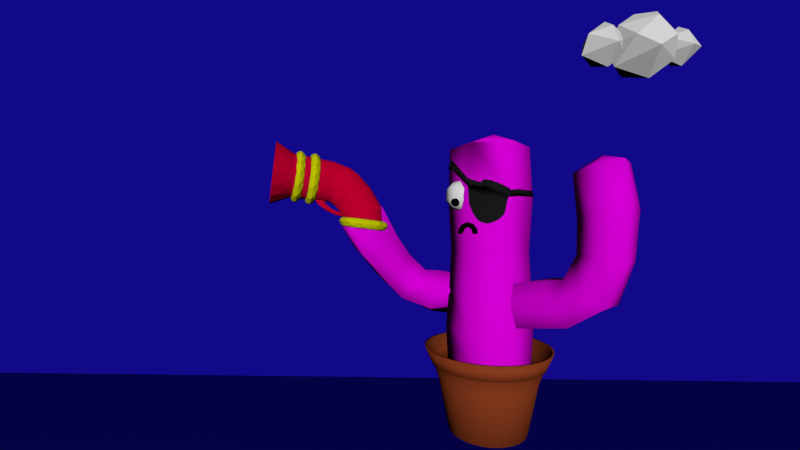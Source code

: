 # Source: scene2.blend  (saved by Blender 2.77.0; exported with 4.5.12 LTS)
import bpy
from mathutils import Matrix  # noqa: F401  (used for matrix-valued properties, if any)

bpy.ops.wm.read_factory_settings(use_empty=True)
scene = bpy.context.scene
scene.name = 'Scene'

# ---- collections
col_collection_1 = bpy.data.collections.new('Collection 1'); scene.collection.children.link(col_collection_1)

# ---- images (referenced by path relative to the original .blend; pixels are not part of the script)
import os
ASSET_DIR = os.environ.get("B2B_ASSET_DIR", "")  # directory of the original .blend (textures are referenced by path, not embedded)
HERE = os.path.dirname(os.path.abspath(__file__))  # packed textures are extracted next to this script under _unpacked/

def load_image(name, relpath, width, height, colorspace="sRGB"):
    """Load a texture the original file referenced (path relative to the .blend, or extracted next to this script)."""
    p = next((c for c in (os.path.join(HERE, relpath), os.path.join(ASSET_DIR, relpath)) if relpath and os.path.exists(c)), "")
    if p:
        img = bpy.data.images.load(p, check_existing=True)
        img.name = name
    else:  # same state as the original file: an image datablock whose file is absent (Cycles renders it pink)
        img = bpy.data.images.new(name, width, height)
        img.source = "FILE"
        img.filepath = "//" + (relpath or name)
    img.colorspace_settings.name = colorspace
    return img
img_cactus_texture_png_001 = load_image('cactus_texture.png.001', 'resources/cactus_texture.png', 1024, 1024, 'sRGB')

# ---- materials (node trees are filled in below, after node groups)
mat_cactus_texture_002 = bpy.data.materials.new('Cactus Texture.002')
mat_cactus_texture_002.alpha_threshold = 0.0
mat_cactus_texture_002.roughness = 0.5
mat_flower_pot_002 = bpy.data.materials.new('Flower Pot.002')
mat_flower_pot_002.alpha_threshold = 0.0
mat_flower_pot_002.diffuse_color = (0.3564, 0.0648, 0.01938, 1.0)
mat_flower_pot_002.specular_color = (0.8308, 0.2307, 0.1046)
mat_flower_pot_002.roughness = 0.5
mat_flower_pot_002.specular_intensity = 0.0
mat_eye_patch = bpy.data.materials.new('Eye Patch')
mat_eye_patch.alpha_threshold = 0.0
mat_eye_patch.diffuse_color = (0.01444, 0.01444, 0.01444, 1.0)
mat_eye_patch.roughness = 0.5
mat_eye_patch.specular_intensity = 0.0
mat_white_001 = bpy.data.materials.new('White.001')
mat_white_001.alpha_threshold = 0.0
mat_white_001.diffuse_color = (1.0, 1.0, 1.0, 1.0)
mat_white_001.roughness = 0.5
mat_white_001.specular_intensity = 0.0
mat_black_002 = bpy.data.materials.new('Black.002')
mat_black_002.alpha_threshold = 0.0
mat_black_002.diffuse_color = (0.0, 0.0, 0.0, 1.0)
mat_black_002.roughness = 0.5
mat_black_002.specular_intensity = 0.0
mat_cannon_red = bpy.data.materials.new('Cannon Red')
mat_cannon_red.alpha_threshold = 0.0
mat_cannon_red.diffuse_color = (0.8, 0.0, 0.04203, 1.0)
mat_cannon_red.roughness = 0.5
mat_cannon_red.specular_intensity = 0.0
mat_cannon_yellow = bpy.data.materials.new('Cannon Yellow')
mat_cannon_yellow.alpha_threshold = 0.0
mat_cannon_yellow.diffuse_color = (0.7587, 0.8, 0.0, 1.0)
mat_cannon_yellow.roughness = 0.5
mat_cannon_yellow.specular_intensity = 0.0
mat_clouds = bpy.data.materials.new('Clouds')
mat_clouds.alpha_threshold = 0.0
mat_clouds.roughness = 0.5
mat_chroma = bpy.data.materials.new('Chroma')
mat_chroma.alpha_threshold = 0.0
mat_chroma.diffuse_color = (0.009283, 0.004243, 0.3844, 1.0)
mat_chroma.roughness = 0.5

# ---- material node trees
mat_cactus_texture_002.use_nodes = True; mat_cactus_texture_002.node_tree.nodes.clear()
_N = mat_cactus_texture_002.node_tree.nodes; _L = mat_cactus_texture_002.node_tree.links
n0 = _N.new('ShaderNodeOutputMaterial'); n0.name = 'Material Output'; n0.location = (300, 300)
n1 = _N.new('ShaderNodeBsdfDiffuse'); n1.name = 'Diffuse BSDF'; n1.location = (103, 313)
n2 = _N.new('ShaderNodeTexImage'); n2.name = 'Image Texture'; n2.location = (-98, 251)
n2.width = 140
n2.image = img_cactus_texture_png_001
_L.new(n1.outputs[0], n0.inputs[0])
_L.new(n2.outputs[0], n1.inputs[0])
n0.is_active_output = True
mat_clouds.use_nodes = True; mat_clouds.node_tree.nodes.clear()
_N = mat_clouds.node_tree.nodes; _L = mat_clouds.node_tree.links
n0 = _N.new('ShaderNodeOutputMaterial'); n0.name = 'Material Output'; n0.location = (300, 300)
n1 = _N.new('ShaderNodeBsdfDiffuse'); n1.name = 'Diffuse BSDF'; n1.location = (10, 300)
n1.inputs[0].default_value = (1.0, 1.0, 1.0, 1.0)
_L.new(n1.outputs[0], n0.inputs[0])
n0.is_active_output = True

# ---- world
world_world = bpy.data.worlds.new('World'); scene.world = world_world
world_world.color = (0.05088, 0.05088, 0.05088)
world_world.use_sun_shadow = False
world_world.sun_shadow_jitter_overblur = 0.0
world_world.cycles.sampling_method = 'NONE'
world_world.cycles.sample_map_resolution = 256

# ---- cameras
cam_camera_001 = bpy.data.cameras.new('Camera.001')
cam_camera_001.clip_end = 100.0
cam_camera_001.lens = 31.92
cam_camera_001.sensor_width = 63.83
cam_camera_001.sensor_height = 18.0
cam_camera_001.display_size = 2.0
cam_camera_001.lens_unit = 'FOV'
cam_camera_001.dof.focus_distance = 0.0

# ---- lights
light_hemi = bpy.data.lights.new('Hemi', 'SUN')
light_hemi.transmission_factor = 0.0
light_hemi.use_shadow = False
light_hemi.angle = 0.1993
light_hemi.energy = 2.0
light_hemi.shadow_buffer_clip_start = 0.5
light_hemi.shadow_soft_size = 0.1
light_hemi.shadow_cascade_max_distance = 1000.0
light_hemi.cycles.use_multiple_importance_sampling = False

# ---- meshes
me_cylinder_008 = bpy.data.meshes.new('Cylinder.008')
me_cylinder_008.from_pydata([(3.101, 1.927, 0.674), (2.846, 0.9643, 2.469), (2.583, -0.8891, 2.023), (3.155, -1.09, 0.04358), (-1.738, 0.6503, -12.87), (3.573, -0.2829, -1.77), (3.446, 1.595, -1.391), (0.2996, 3.095, -11.41), (0.1216, 2.603, -0.4924), (-2.498, 2.806, -2.05), (-2.98, 3.198, -5.033), (-2.665, 3.855, -8.395), (-4.446, 2.95, -9.36), (-4.798, 2.332, -5.326), (-4.26, 1.698, -1.656), (-1.23, 1.477, 0.9741), (-4.403, 1.036, -9.717), (-4.823, 0.566, -5.684), (-4.141, -0.1633, -2.012), (-1.532, -0.4823, 0.5595), (-2.579, 0.02569, -9.109), (-3.031, -0.3345, -5.749), (-2.26, -0.9166, -2.762), (-0.4833, -1.315, -1.322), (-0.7859, 0.9298, -8.139), (-1.201, 0.5314, -5.456), (-0.4854, 0.1928, -3.161), (0.8764, -0.1875, -2.8), (-0.8291, 2.844, -7.781), (-1.176, 2.298, -5.098), (-0.6043, 2.054, -2.805), (1.179, 1.772, -2.385), (-1.375, 2.733, -13.37), (-1.365, 2.737, -13.36), (-1.364, 2.751, -13.36), (-1.374, 2.757, -13.36), (-1.378, 2.756, -13.36), (-1.379, 2.735, -13.37), (-3.153, 3.61, -12.8), (-1.331, 4.255, -11.85), (-3.356, 1.808, -13.31), (0.09611, 1.293, -11.92), (0.2858, 3.221, -11.39)], [], [(5, 27, 31, 6), (27, 26, 30, 31), (26, 25, 29, 30), (25, 24, 28, 29), (6, 31, 8, 0), (31, 30, 9, 8), (30, 29, 10, 9), (29, 28, 11, 10), (3, 23, 27, 5), (23, 22, 26, 27), (22, 21, 25, 26), (21, 20, 24, 25), (2, 19, 23, 3), (19, 18, 22, 23), (18, 17, 21, 22), (17, 16, 20, 21), (1, 15, 19, 2), (15, 14, 18, 19), (14, 13, 17, 18), (13, 12, 16, 17), (0, 8, 15, 1), (8, 9, 14, 15), (9, 10, 13, 14), (10, 11, 12, 13), (33, 32, 37, 36, 35, 34), (32, 33, 38, 39), (33, 34, 40, 38), (36, 37, 42, 41), (37, 32, 39, 42), (11, 39, 38, 12), (12, 38, 40, 16), (16, 40, 4, 20), (20, 4, 41, 24), (7, 41, 42), (28, 7, 39, 11), (24, 41, 7, 28), (39, 7, 42), (34, 35, 4, 40), (35, 36, 41, 4)])
me_cylinder_008.polygons.foreach_set('use_smooth', [True] * 39)
_uv = me_cylinder_008.uv_layers.new(name='UVMap')
_uv.uv.foreach_set('vector', [0.3646, 0.9034, 0.3576, 0.7893, 0.4181, 0.8031, 0.4311, 0.9085, 0.3576, 0.7893, 0.3656, 0.6465, 0.444, 0.641, 0.4181, 0.8031, 0.3656, 0.6465, 0.3762, 0.4628, 0.4438, 0.4631, 0.444, 0.641, 0.3762, 0.4628, 0.3635, 0.2469, 0.4431, 0.2483, 0.4438, 0.4631, 0.4311, 0.9085, 0.4181, 0.8031, 0.5974, 0.8013, 0.6023, 0.9009, 0.4181, 0.8031, 0.444, 0.641, 0.6161, 0.6265, 0.5974, 0.8013, 0.444, 0.641, 0.4438, 0.4631, 0.6063, 0.4525, 0.6161, 0.6265, 0.4438, 0.4631, 0.4431, 0.2483, 0.6194, 0.2381, 0.6063, 0.4525, 0.1116, 0.01207, 0.1185, 0.1999, 0.0, 0.1849, 0.007033, 0.0, 0.1185, 0.1999, 0.1016, 0.3559, 0.00813, 0.3475, 0.0, 0.1849, 0.1016, 0.3559, 0.1133, 0.5416, 0.01867, 0.5312, 0.00813, 0.3475, 0.1133, 0.5416, 0.1024, 0.7384, 0.006024, 0.7274, 0.01867, 0.5312, 0.282, 0.01959, 0.2968, 0.2016, 0.1185, 0.1999, 0.1116, 0.01207, 0.2968, 0.2016, 0.2727, 0.3704, 0.1016, 0.3559, 0.1185, 0.1999, 0.2727, 0.3704, 0.2748, 0.5521, 0.1133, 0.5416, 0.1016, 0.3559, 0.2748, 0.5521, 0.2777, 0.7485, 0.1024, 0.7384, 0.1133, 0.5416, 0.3487, 0.01511, 0.3576, 0.1885, 0.2968, 0.2016, 0.282, 0.01959, 0.3576, 0.1885, 0.3513, 0.3765, 0.2727, 0.3704, 0.2968, 0.2016, 0.3513, 0.3765, 0.3427, 0.5523, 0.2748, 0.5521, 0.2727, 0.3704, 0.3427, 0.5523, 0.3576, 0.7477, 0.2777, 0.7485, 0.2748, 0.5521, 0.6023, 0.9009, 0.5974, 0.8013, 0.7151, 0.7858, 0.7062, 0.8883, 0.5974, 0.8013, 0.6161, 0.6265, 0.7089, 0.6174, 0.7151, 0.7858, 0.6161, 0.6265, 0.6063, 0.4525, 0.7002, 0.4416, 0.7089, 0.6174, 0.6063, 0.4525, 0.6194, 0.2381, 0.7151, 0.2266, 0.7002, 0.4416, 0.8291, 0.8294, 0.8293, 0.8297, 0.8293, 0.8298, 0.8286, 0.8298, 0.8285, 0.8297, 0.8287, 0.8294, 0.8293, 0.8297, 0.8291, 0.8294, 0.8018, 0.8745, 0.7728, 0.8226, 0.8291, 0.8294, 0.8287, 0.8294, 0.8629, 0.8745, 0.8018, 0.8745, 0.8286, 0.8298, 0.8293, 0.8298, 0.8009, 0.7711, 0.8661, 0.7703, 0.8293, 0.8298, 0.8293, 0.8297, 0.7728, 0.8226, 0.8009, 0.7711, 0.6194, 0.2381, 0.5964, 0.01243, 0.7057, 0.0, 0.7151, 0.2266, 0.3576, 0.7477, 0.3483, 0.9035, 0.2921, 0.9094, 0.2777, 0.7485, 0.2777, 0.7485, 0.2921, 0.9094, 0.1268, 0.9036, 0.1024, 0.7384, 0.1024, 0.7384, 0.1268, 0.9036, 0.01674, 0.8917, 0.006024, 0.7274, 0.805, 0.7703, 0.8661, 0.7703, 0.8009, 0.7711, 0.4431, 0.2483, 0.4302, 0.01832, 0.5964, 0.01243, 0.6194, 0.2381, 0.3635, 0.2469, 0.3743, 0.01171, 0.4302, 0.01832, 0.4431, 0.2483, 0.7226, 0.2432, 0.7226, 0.3799, 0.7151, 0.3746, 0.8287, 0.8294, 0.8285, 0.8297, 0.895, 0.8226, 0.8629, 0.8745, 0.8285, 0.8297, 0.8286, 0.8298, 0.8661, 0.7703, 0.895, 0.8226])
me_cylinder_008.materials.append(mat_cactus_texture_002)
me_cylinder_008.use_remesh_preserve_volume = False
me_cylinder_008.use_remesh_preserve_attributes = False
me_cylinder_008.use_mirror_vertex_groups = False
me_cylinder_008.update()
me_cylinder_009 = bpy.data.meshes.new('Cylinder.009')
me_cylinder_009.from_pydata([(4.072, 2.155, 0.9055), (3.586, 0.9177, 2.596), (-11.88, 1.689, 0.4668), (3.475, -0.9454, 2.176), (3.886, -0.9683, 0.2015), (-11.68, -0.6259, -1.789), (4.339, -0.3312, -1.638), (4.45, 1.532, -1.218), (-11.05, 2.295, -3.263), (1.396, 2.406, 0.4448), (-1.724, 2.393, 0.3235), (-4.46, 2.459, -0.1608), (-7.861, 2.75, -0.474), (-8.326, 1.38, 1.144), (-4.899, 1.244, 1.394), (-2.142, 1.046, 1.901), (0.8414, 1.187, 2.311), (-8.354, -0.4948, 0.5572), (-4.922, -0.5066, 0.9383), (-2.06, -0.7798, 1.332), (0.5737, -0.7875, 1.983), (-7.919, -0.9992, -1.647), (-4.508, -1.043, -1.072), (-1.56, -1.258, -0.8143), (0.8609, -1.543, -0.212), (-7.451, 0.3742, -3.277), (-4.067, 0.1743, -2.639), (-1.139, 0.09289, -2.405), (1.419, -0.3215, -2.092), (-7.422, 2.249, -2.691), (-4.043, 1.925, -2.183), (-1.221, 1.919, -1.836), (1.686, 1.653, -1.764), (-12.55, 1.196, -1.489), (-12.55, 1.203, -1.499), (-12.55, 1.217, -1.495), (-12.55, 1.22, -1.483), (-12.55, 1.217, -1.479), (-12.55, 1.197, -1.484), (-11.39, 2.886, -1.254), (-12.02, -0.08175, 0.1959), (-11.68, -0.6308, -1.79), (-11.2, 0.3342, -3.577), (-11.05, 2.295, -3.24)], [], [(6, 28, 32, 7), (28, 27, 31, 32), (27, 26, 30, 31), (26, 25, 29, 30), (7, 32, 9, 0), (32, 31, 10, 9), (31, 30, 11, 10), (30, 29, 12, 11), (4, 24, 28, 6), (24, 23, 27, 28), (23, 22, 26, 27), (22, 21, 25, 26), (3, 20, 24, 4), (20, 19, 23, 24), (19, 18, 22, 23), (18, 17, 21, 22), (1, 16, 20, 3), (16, 15, 19, 20), (15, 14, 18, 19), (14, 13, 17, 18), (0, 9, 16, 1), (9, 10, 15, 16), (10, 11, 14, 15), (11, 12, 13, 14), (34, 33, 38, 37, 36, 35), (35, 36, 41, 40), (36, 37, 42, 41), (37, 38, 43, 42), (38, 33, 39, 43), (12, 39, 2, 13), (13, 2, 40, 17), (17, 40, 5, 21), (21, 5, 42, 25), (8, 42, 43), (29, 8, 39, 12), (25, 42, 8, 29), (5, 40, 41), (39, 8, 43), (42, 5, 41), (33, 34, 2, 39), (34, 35, 40, 2)])
me_cylinder_009.polygons.foreach_set('use_smooth', [True] * 41)
_uv = me_cylinder_009.uv_layers.new(name='UVMap')
_uv.uv.foreach_set('vector', [0.3803, 0.9152, 0.3733, 0.7302, 0.4339, 0.744, 0.4468, 0.9203, 0.3733, 0.7302, 0.3656, 0.6465, 0.444, 0.641, 0.4339, 0.744, 0.3656, 0.6465, 0.3762, 0.4628, 0.4438, 0.4631, 0.444, 0.641, 0.3762, 0.4628, 0.3635, 0.2469, 0.4431, 0.2483, 0.4438, 0.4631, 0.4468, 0.9203, 0.4339, 0.744, 0.6131, 0.7423, 0.6181, 0.9128, 0.4339, 0.744, 0.444, 0.641, 0.6161, 0.6265, 0.6131, 0.7423, 0.444, 0.641, 0.4438, 0.4631, 0.6063, 0.4525, 0.6161, 0.6265, 0.4438, 0.4631, 0.4431, 0.2483, 0.6194, 0.2381, 0.6063, 0.4525, 0.1116, 0.01207, 0.1185, 0.1999, 0.0, 0.1849, 0.007033, 0.0, 0.1185, 0.1999, 0.1016, 0.3559, 0.00813, 0.3475, 0.0, 0.1849, 0.1016, 0.3559, 0.1133, 0.5416, 0.01867, 0.5312, 0.00813, 0.3475, 0.1133, 0.5416, 0.1182, 0.6793, 0.02177, 0.6683, 0.01867, 0.5312, 0.282, 0.01959, 0.2968, 0.2016, 0.1185, 0.1999, 0.1116, 0.01207, 0.2968, 0.2016, 0.2727, 0.3704, 0.1016, 0.3559, 0.1185, 0.1999, 0.2727, 0.3704, 0.2748, 0.5521, 0.1133, 0.5416, 0.1016, 0.3559, 0.2748, 0.5521, 0.2935, 0.6894, 0.1182, 0.6793, 0.1133, 0.5416, 0.3487, 0.01511, 0.3576, 0.1885, 0.2968, 0.2016, 0.282, 0.01959, 0.3576, 0.1885, 0.3513, 0.3765, 0.2727, 0.3704, 0.2968, 0.2016, 0.3513, 0.3765, 0.3427, 0.5523, 0.2748, 0.5521, 0.2727, 0.3704, 0.3427, 0.5523, 0.3733, 0.6886, 0.2935, 0.6894, 0.2748, 0.5521, 0.6181, 0.9128, 0.6131, 0.7423, 0.7308, 0.7268, 0.722, 0.9001, 0.6131, 0.7423, 0.6161, 0.6265, 0.7089, 0.6174, 0.7308, 0.7268, 0.6161, 0.6265, 0.6063, 0.4525, 0.7002, 0.4416, 0.7089, 0.6174, 0.6063, 0.4525, 0.6194, 0.2381, 0.7151, 0.2266, 0.7002, 0.4416, 0.9258, 0.8689, 0.926, 0.8691, 0.9259, 0.8692, 0.9254, 0.8692, 0.9254, 0.8692, 0.9255, 0.8689, 0.9255, 0.8689, 0.9254, 0.8692, 0.9743, 0.8639, 0.9506, 0.9021, 0.9254, 0.8692, 0.9254, 0.8692, 0.953, 0.8255, 0.9743, 0.8639, 0.9254, 0.8692, 0.9259, 0.8692, 0.905, 0.8261, 0.953, 0.8255, 0.9259, 0.8692, 0.926, 0.8691, 0.8844, 0.8639, 0.905, 0.8261, 0.6194, 0.2381, 0.5964, 0.01243, 0.7057, 0.0, 0.7151, 0.2266, 0.3733, 0.6886, 0.364, 0.9153, 0.3079, 0.9213, 0.2935, 0.6894, 0.2935, 0.6894, 0.3079, 0.9213, 0.1426, 0.9154, 0.1182, 0.6793, 0.1182, 0.6793, 0.1426, 0.9154, 0.03249, 0.9035, 0.02177, 0.6683, 0.9081, 0.8255, 0.953, 0.8255, 0.905, 0.8261, 0.4431, 0.2483, 0.4302, 0.01832, 0.5964, 0.01243, 0.6194, 0.2381, 0.3635, 0.2469, 0.3743, 0.01171, 0.4302, 0.01832, 0.4431, 0.2483, 0.0, 0.0, 0.0, 0.0, 0.0, 0.0, 0.7226, 0.2432, 0.7226, 0.3799, 0.7151, 0.3746, 0.0, 0.0, 0.0, 0.0, 0.0, 0.0, 0.926, 0.8691, 0.9258, 0.8689, 0.9057, 0.9021, 0.8844, 0.8639, 0.9258, 0.8689, 0.9255, 0.8689, 0.9506, 0.9021, 0.9057, 0.9021])
me_cylinder_009.materials.append(mat_cactus_texture_002)
me_cylinder_009.use_remesh_preserve_volume = False
me_cylinder_009.use_remesh_preserve_attributes = False
me_cylinder_009.use_mirror_vertex_groups = False
me_cylinder_009.update()
me_cylinder_010 = bpy.data.meshes.new('Cylinder.010')
me_cylinder_010.from_pydata([(3.064, 1.401, 0.5496), (2.239, 0.9911, 2.362), (2.157, -0.8703, 1.948), (2.699, -1.07, -0.03667), (-1.096, 0.7041, -13.17), (2.995, -0.2574, -1.872), (2.855, 1.621, -1.495), (-0.93, 1.474, -10.86), (0.1216, 2.603, -0.4924), (-2.245, 2.815, -2.37), (-2.294, 3.208, -5.297), (-2.007, 3.882, -8.656), (-3.79, 2.976, -9.614), (-4.109, 2.336, -5.581), (-3.981, 1.663, -2.035), (-1.23, 1.477, 0.9741), (-3.74, 1.063, -9.985), (-4.128, 0.5715, -5.952), (-3.792, -0.194, -2.393), (-1.532, -0.4823, 0.5595), (-1.906, 0.05729, -9.399), (-2.332, -0.3215, -6.038), (-1.866, -0.8986, -3.087), (-0.4833, -1.315, -1.322), (-0.1108, 0.9636, -8.436), (-0.5043, 0.55, -5.754), (-0.1176, 0.2551, -3.426), (0.8764, -0.1875, -2.8), (-0.1611, 2.876, -8.065), (-0.4853, 2.315, -5.383), (-0.307, 2.112, -3.068), (1.179, 1.772, -2.385), (-0.748, 2.79, -13.65), (-0.7376, 2.795, -13.64), (-0.737, 2.809, -13.64), (-0.7468, 2.815, -13.64), (-0.7509, 2.813, -13.64), (-0.7519, 2.793, -13.65), (-2.526, 3.658, -13.06), (-0.7001, 4.305, -12.12), (-2.724, 1.858, -13.58), (0.7414, 1.349, -12.22), (-0.9443, 1.599, -10.84)], [], [(5, 27, 31, 6), (27, 26, 30, 31), (26, 25, 29, 30), (25, 24, 28, 29), (6, 31, 8, 0), (31, 30, 9, 8), (30, 29, 10, 9), (29, 28, 11, 10), (3, 23, 27, 5), (23, 22, 26, 27), (22, 21, 25, 26), (21, 20, 24, 25), (2, 19, 23, 3), (19, 18, 22, 23), (18, 17, 21, 22), (17, 16, 20, 21), (1, 15, 19, 2), (15, 14, 18, 19), (14, 13, 17, 18), (13, 12, 16, 17), (0, 8, 15, 1), (8, 9, 14, 15), (9, 10, 13, 14), (10, 11, 12, 13), (33, 32, 37, 36, 35, 34), (32, 33, 38, 39), (33, 34, 40, 38), (36, 37, 42, 41), (37, 32, 39, 42), (11, 39, 38, 12), (12, 38, 40, 16), (16, 40, 4, 20), (20, 4, 41, 24), (7, 41, 42), (28, 7, 39, 11), (24, 41, 7, 28), (39, 7, 42), (34, 35, 4, 40), (35, 36, 41, 4)])
me_cylinder_010.polygons.foreach_set('use_smooth', [True] * 39)
_uv = me_cylinder_010.uv_layers.new(name='UVMap')
_uv.uv.foreach_set('vector', [0.3843, 0.9034, 0.3772, 0.7184, 0.4378, 0.7322, 0.4507, 0.9085, 0.3772, 0.7184, 0.3656, 0.6465, 0.444, 0.641, 0.4378, 0.7322, 0.3656, 0.6465, 0.3762, 0.4628, 0.4438, 0.4631, 0.444, 0.641, 0.3762, 0.4628, 0.3635, 0.2469, 0.4431, 0.2483, 0.4438, 0.4631, 0.4507, 0.9085, 0.4378, 0.7322, 0.6171, 0.7304, 0.622, 0.9009, 0.4378, 0.7322, 0.444, 0.641, 0.6161, 0.6265, 0.6171, 0.7304, 0.444, 0.641, 0.4438, 0.4631, 0.6063, 0.4525, 0.6161, 0.6265, 0.4438, 0.4631, 0.4431, 0.2483, 0.6194, 0.2381, 0.6063, 0.4525, 0.1116, 0.01207, 0.1185, 0.1999, 0.0, 0.1849, 0.007033, 0.0, 0.1185, 0.1999, 0.1016, 0.3559, 0.00813, 0.3475, 0.0, 0.1849, 0.1016, 0.3559, 0.1133, 0.5416, 0.01867, 0.5312, 0.00813, 0.3475, 0.1133, 0.5416, 0.1221, 0.6675, 0.02571, 0.6565, 0.01867, 0.5312, 0.282, 0.01959, 0.2968, 0.2016, 0.1185, 0.1999, 0.1116, 0.01207, 0.2968, 0.2016, 0.2727, 0.3704, 0.1016, 0.3559, 0.1185, 0.1999, 0.2727, 0.3704, 0.2748, 0.5521, 0.1133, 0.5416, 0.1016, 0.3559, 0.2748, 0.5521, 0.2974, 0.6776, 0.1221, 0.6675, 0.1133, 0.5416, 0.3487, 0.01511, 0.3576, 0.1885, 0.2968, 0.2016, 0.282, 0.01959, 0.3576, 0.1885, 0.3513, 0.3765, 0.2727, 0.3704, 0.2968, 0.2016, 0.3513, 0.3765, 0.3427, 0.5523, 0.2748, 0.5521, 0.2727, 0.3704, 0.3427, 0.5523, 0.3772, 0.6768, 0.2974, 0.6776, 0.2748, 0.5521, 0.622, 0.9009, 0.6171, 0.7304, 0.7348, 0.7149, 0.7259, 0.8883, 0.6171, 0.7304, 0.6161, 0.6265, 0.7089, 0.6174, 0.7348, 0.7149, 0.6161, 0.6265, 0.6063, 0.4525, 0.7002, 0.4416, 0.7089, 0.6174, 0.6063, 0.4525, 0.6194, 0.2381, 0.7151, 0.2266, 0.7002, 0.4416, 0.8205, 0.8699, 0.8207, 0.8702, 0.8206, 0.8703, 0.8199, 0.8704, 0.8198, 0.8703, 0.82, 0.8699, 0.8207, 0.8702, 0.8205, 0.8699, 0.7888, 0.9221, 0.7553, 0.862, 0.8205, 0.8699, 0.82, 0.8699, 0.8596, 0.9221, 0.7888, 0.9221, 0.8199, 0.8704, 0.8206, 0.8703, 0.7877, 0.8024, 0.8633, 0.8014, 0.8206, 0.8703, 0.8207, 0.8702, 0.7553, 0.862, 0.7877, 0.8024, 0.6194, 0.2381, 0.5964, 0.01243, 0.7057, 0.0, 0.7151, 0.2266, 0.3772, 0.6768, 0.3679, 0.9035, 0.3118, 0.9094, 0.2974, 0.6776, 0.2974, 0.6776, 0.3118, 0.9094, 0.1465, 0.9036, 0.1221, 0.6675, 0.1221, 0.6675, 0.1465, 0.9036, 0.03643, 0.8917, 0.02571, 0.6565, 0.7925, 0.8014, 0.8633, 0.8014, 0.7877, 0.8024, 0.4431, 0.2483, 0.4302, 0.01832, 0.5964, 0.01243, 0.6194, 0.2381, 0.3635, 0.2469, 0.3743, 0.01171, 0.4302, 0.01832, 0.4431, 0.2483, 0.7226, 0.2432, 0.7226, 0.3799, 0.7151, 0.3746, 0.82, 0.8699, 0.8198, 0.8703, 0.8968, 0.862, 0.8596, 0.9221, 0.8198, 0.8703, 0.8199, 0.8704, 0.8633, 0.8014, 0.8968, 0.862])
me_cylinder_010.materials.append(mat_cactus_texture_002)
me_cylinder_010.use_remesh_preserve_volume = False
me_cylinder_010.use_remesh_preserve_attributes = False
me_cylinder_010.use_mirror_vertex_groups = False
me_cylinder_010.update()
me_cylinder_011 = bpy.data.meshes.new('Cylinder.011')
me_cylinder_011.from_pydata([(-3.27e-09, 1.015, 0.6972), (0.1979, 0.995, 0.6972), (0.3882, 0.9373, 0.6972), (0.5636, 0.8435, 0.6972), (0.7174, 0.7174, 0.6972), (0.8435, 0.5636, 0.6972), (0.9373, 0.3882, 0.6972), (0.995, 0.1979, 0.6972), (1.015, 7.16e-08, 0.6972), (0.995, -0.1979, 0.6972), (0.9373, -0.3882, 0.6972), (0.8435, -0.5636, 0.6972), (0.7174, -0.7174, 0.6972), (0.5636, -0.8435, 0.6972), (0.3882, -0.9373, 0.6972), (0.1979, -0.995, 0.6972), (-3.338e-07, -1.015, 0.6972), (-0.1979, -0.995, 0.6972), (-0.3882, -0.9373, 0.6972), (-0.5636, -0.8435, 0.6972), (-0.7174, -0.7174, 0.6972), (-0.8435, -0.5636, 0.6972), (-0.9373, -0.3882, 0.6972), (-0.995, -0.1979, 0.6972), (-1.015, 9.746e-07, 0.6972), (-0.995, 0.1979, 0.6972), (-0.9373, 0.3882, 0.6972), (-0.8435, 0.5636, 0.6972), (-0.7174, 0.7174, 0.6972), (-0.5636, 0.8435, 0.6972), (-0.3882, 0.9373, 0.6972), (-0.1979, 0.995, 0.6972), (0.09896, 1.005, 0.6972), (8.237e-09, 0.9021, 0.4392), (0.176, 0.8847, 0.4392), (0.2931, 0.9661, 0.6972), (0.3452, 0.8334, 0.4392), (0.4759, 0.8904, 0.6972), (0.5012, 0.75, 0.4392), (0.6405, 0.7804, 0.6972), (0.6378, 0.6378, 0.4392), (0.7804, 0.6405, 0.6972), (0.75, 0.5012, 0.4392), (0.8904, 0.4759, 0.6972), (0.8334, 0.3452, 0.4392), (0.9661, 0.2931, 0.6972), (0.8847, 0.176, 0.4392), (1.005, 0.09896, 0.6972), (0.9021, 9.069e-08, 0.4392), (1.005, -0.09896, 0.6972), (0.8847, -0.176, 0.4392), (0.9661, -0.2931, 0.6972), (0.8334, -0.3452, 0.4392), (0.8904, -0.4759, 0.6972), (0.75, -0.5012, 0.4392), (0.7804, -0.6405, 0.6972), (0.6378, -0.6378, 0.4392), (0.6405, -0.7804, 0.6972), (0.5012, -0.75, 0.4392), (0.4759, -0.8904, 0.6972), (0.3452, -0.8334, 0.4392), (0.2931, -0.9661, 0.6972), (0.176, -0.8847, 0.4392), (0.09896, -1.005, 0.6972), (-2.857e-07, -0.9021, 0.4392), (-0.09896, -1.005, 0.6972), (-0.176, -0.8847, 0.4392), (-0.2931, -0.9661, 0.6972), (-0.3452, -0.8334, 0.4392), (-0.4759, -0.8904, 0.6972), (-0.5012, -0.75, 0.4392), (-0.6405, -0.7804, 0.6972), (-0.6378, -0.6378, 0.4392), (-0.7804, -0.6405, 0.6972), (-0.75, -0.5012, 0.4392), (-0.8904, -0.4759, 0.6972), (-0.8334, -0.3452, 0.4392), (-0.9661, -0.2931, 0.6972), (-0.8847, -0.176, 0.4392), (-1.005, -0.09896, 0.6972), (-0.9021, 8.936e-07, 0.4392), (-1.005, 0.09896, 0.6972), (-0.8847, 0.176, 0.4392), (-0.9661, 0.2931, 0.6972), (-0.8334, 0.3452, 0.4392), (-0.8904, 0.4759, 0.6972), (-0.75, 0.5012, 0.4392), (-0.7804, 0.6405, 0.6972), (-0.6378, 0.6379, 0.4392), (-0.6405, 0.7805, 0.6972), (-0.5012, 0.75, 0.4392), (-0.4759, 0.8904, 0.6972), (-0.3452, 0.8334, 0.4392), (-0.2931, 0.9661, 0.6972), (-0.176, 0.8847, 0.4392), (-0.09896, 1.005, 0.6972), (-0.2606, 0.8591, 0.4392), (-0.08799, 0.8934, 0.4392), (-0.4232, 0.7917, 0.4392), (-0.5695, 0.6939, 0.4392), (-0.6939, 0.5695, 0.4392), (-0.7917, 0.4232, 0.4392), (-0.8591, 0.2606, 0.4392), (-0.8934, 0.08799, 0.4392), (-0.8934, -0.08799, 0.4392), (-0.8591, -0.2606, 0.4392), (-0.7917, -0.4232, 0.4392), (-0.6939, -0.5695, 0.4392), (-0.5695, -0.6939, 0.4392), (-0.4232, -0.7917, 0.4392), (-0.2606, -0.8591, 0.4392), (-0.08799, -0.8934, 0.4392), (0.08799, -0.8934, 0.4392), (0.2606, -0.8591, 0.4392), (0.4232, -0.7917, 0.4392), (0.5695, -0.6939, 0.4392), (0.6939, -0.5695, 0.4392), (0.7917, -0.4232, 0.4392), (0.8591, -0.2606, 0.4392), (0.8934, -0.08799, 0.4392), (0.8934, 0.08799, 0.4392), (0.8591, 0.2606, 0.4392), (0.7917, 0.4232, 0.4392), (0.6939, 0.5695, 0.4392), (0.5695, 0.6939, 0.4392), (0.4232, 0.7917, 0.4392), (0.2606, 0.8591, 0.4392), (0.08799, 0.8934, 0.4392), (1.392e-09, 0.97, 0.6972), (0.1892, 0.9514, 0.6972), (0.3712, 0.8962, 0.6972), (0.5389, 0.8065, 0.6972), (0.6859, 0.6859, 0.6972), (0.8065, 0.5389, 0.6972), (0.8962, 0.3712, 0.6972), (0.9514, 0.1892, 0.6972), (0.97, 8.129e-08, 0.6972), (0.9514, -0.1892, 0.6972), (0.8962, -0.3712, 0.6972), (0.8065, -0.5389, 0.6972), (0.6859, -0.6859, 0.6972), (0.5389, -0.8065, 0.6972), (0.3712, -0.8962, 0.6972), (0.1892, -0.9514, 0.6972), (-3.147e-07, -0.97, 0.6972), (-0.1892, -0.9514, 0.6972), (-0.3712, -0.8962, 0.6972), (-0.5389, -0.8065, 0.6972), (-0.6859, -0.6859, 0.6972), (-0.8065, -0.5389, 0.6972), (-0.8962, -0.3712, 0.6972), (-0.9514, -0.1892, 0.6972), (-0.97, 9.447e-07, 0.6972), (-0.9514, 0.1892, 0.6972), (-0.8962, 0.3712, 0.6972), (-0.8065, 0.5389, 0.6972), (-0.6859, 0.6859, 0.6972), (-0.5389, 0.8065, 0.6972), (-0.3712, 0.8962, 0.6972), (-0.1892, 0.9514, 0.6972), (0.09462, 0.9607, 0.6972), (0.2802, 0.9238, 0.6972), (0.4551, 0.8514, 0.6972), (0.6124, 0.7462, 0.6972), (0.7462, 0.6124, 0.6972), (0.8514, 0.4551, 0.6972), (0.9238, 0.2802, 0.6972), (0.9607, 0.09462, 0.6972), (0.9607, -0.09462, 0.6972), (0.9238, -0.2802, 0.6972), (0.8514, -0.4551, 0.6972), (0.7462, -0.6124, 0.6972), (0.6124, -0.7462, 0.6972), (0.4551, -0.8514, 0.6972), (0.2802, -0.9238, 0.6972), (0.09462, -0.9607, 0.6972), (-0.09462, -0.9607, 0.6972), (-0.2802, -0.9238, 0.6972), (-0.4551, -0.8514, 0.6972), (-0.6124, -0.7462, 0.6972), (-0.7462, -0.6124, 0.6972), (-0.8514, -0.4551, 0.6972), (-0.9238, -0.2802, 0.6972), (-0.9607, -0.09462, 0.6972), (-0.9607, 0.09462, 0.6972), (-0.9238, 0.2802, 0.6972), (-0.8514, 0.4551, 0.6972), (-0.7462, 0.6124, 0.6972), (-0.6124, 0.7462, 0.6972), (-0.4551, 0.8514, 0.6972), (-0.2802, 0.9238, 0.6972), (-0.09462, 0.9607, 0.6972), (1.945e-08, 0.7833, 0.1783), (0.1528, 0.7683, 0.1783), (0.2998, 0.7237, 0.1783), (0.4352, 0.6513, 0.1783), (0.5539, 0.5539, 0.1783), (0.6513, 0.4352, 0.1783), (0.7237, 0.2998, 0.1783), (0.7683, 0.1528, 0.1783), (0.7833, 1.259e-07, 0.1783), (0.7683, -0.1528, 0.1783), (0.7237, -0.2998, 0.1783), (0.6513, -0.4352, 0.1783), (0.5539, -0.5539, 0.1783), (0.4352, -0.6513, 0.1783), (0.2998, -0.7237, 0.1783), (0.1528, -0.7683, 0.1783), (-2.358e-07, -0.7833, 0.1783), (-0.1528, -0.7683, 0.1783), (-0.2998, -0.7237, 0.1783), (-0.4352, -0.6513, 0.1783), (-0.5539, -0.5539, 0.1783), (-0.6513, -0.4352, 0.1783), (-0.7237, -0.2998, 0.1783), (-0.7683, -0.1528, 0.1783), (-0.7833, 8.232e-07, 0.1783), (-0.7683, 0.1528, 0.1783), (-0.7237, 0.2998, 0.1783), (-0.6513, 0.4352, 0.1783), (-0.5539, 0.5539, 0.1783), (-0.4352, 0.6513, 0.1783), (-0.2998, 0.7237, 0.1783), (-0.1528, 0.7683, 0.1783), (0.07641, 0.7758, 0.1783), (0.2263, 0.746, 0.1783), (0.3675, 0.6875, 0.1783), (0.4946, 0.6026, 0.1783), (0.6026, 0.4946, 0.1783), (0.6875, 0.3675, 0.1783), (0.746, 0.2263, 0.1783), (0.7758, 0.07641, 0.1783), (0.7758, -0.07641, 0.1783), (0.746, -0.2263, 0.1783), (0.6875, -0.3675, 0.1783), (0.6026, -0.4946, 0.1783), (0.4946, -0.6026, 0.1783), (0.3675, -0.6875, 0.1783), (0.2263, -0.746, 0.1783), (0.07641, -0.7758, 0.1783), (-0.07641, -0.7758, 0.1783), (-0.2263, -0.746, 0.1783), (-0.3675, -0.6875, 0.1783), (-0.4946, -0.6026, 0.1783), (-0.6026, -0.4946, 0.1783), (-0.6875, -0.3675, 0.1783), (-0.746, -0.2263, 0.1783), (-0.7758, -0.07641, 0.1783), (-0.7758, 0.07641, 0.1783), (-0.746, 0.2263, 0.1783), (-0.6875, 0.3675, 0.1783), (-0.6026, 0.4946, 0.1783), (-0.4946, 0.6026, 0.1783), (-0.3675, 0.6875, 0.1783), (-0.2263, 0.746, 0.1783), (-0.07641, 0.7758, 0.1783), (3.365e-08, 0.6248, -0.6073), (0.1219, 0.6128, -0.6073), (0.2391, 0.5773, -0.6073), (0.3471, 0.5195, -0.6073), (0.4418, 0.4418, -0.6073), (0.5195, 0.3471, -0.6073), (0.5773, 0.2391, -0.6073), (0.6128, 0.1219, -0.6073), (0.6248, 1.657e-07, -0.6073), (0.6128, -0.1219, -0.6073), (0.5773, -0.2391, -0.6073), (0.5195, -0.3471, -0.6073), (0.4418, -0.4418, -0.6073), (0.3471, -0.5195, -0.6073), (0.2391, -0.5773, -0.6073), (0.1219, -0.6128, -0.6073), (-1.7e-07, -0.6248, -0.6073), (-0.1219, -0.6128, -0.6073), (-0.2391, -0.5773, -0.6073), (-0.3471, -0.5195, -0.6073), (-0.4418, -0.4418, -0.6073), (-0.5195, -0.3471, -0.6073), (-0.5773, -0.2391, -0.6073), (-0.6128, -0.1219, -0.6073), (-0.6248, 7.218e-07, -0.6073), (-0.6128, 0.1219, -0.6073), (-0.5773, 0.2391, -0.6073), (-0.5195, 0.3471, -0.6073), (-0.4418, 0.4418, -0.6073), (-0.3471, 0.5195, -0.6073), (-0.2391, 0.5773, -0.6073), (-0.1219, 0.6128, -0.6073), (0.06095, 0.6188, -0.6073), (0.1805, 0.5951, -0.6073), (0.2931, 0.5484, -0.6073), (0.3945, 0.4807, -0.6073), (0.4807, 0.3945, -0.6073), (0.5484, 0.2931, -0.6073), (0.5951, 0.1805, -0.6073), (0.6188, 0.06095, -0.6073), (0.6188, -0.06095, -0.6073), (0.5951, -0.1805, -0.6073), (0.5484, -0.2931, -0.6073), (0.4807, -0.3945, -0.6073), (0.3945, -0.4807, -0.6073), (0.2931, -0.5484, -0.6073), (0.1805, -0.5951, -0.6073), (0.06095, -0.6188, -0.6073), (-0.06095, -0.6188, -0.6073), (-0.1805, -0.5951, -0.6073), (-0.2931, -0.5484, -0.6073), (-0.3945, -0.4807, -0.6073), (-0.4807, -0.3945, -0.6073), (-0.5484, -0.2931, -0.6073), (-0.5951, -0.1805, -0.6073), (-0.6188, -0.06095, -0.6073), (-0.6188, 0.06095, -0.6073), (-0.5951, 0.1805, -0.6073), (-0.5484, 0.2931, -0.6073), (-0.4807, 0.3945, -0.6073), (-0.3945, 0.4807, -0.6073), (-0.2931, 0.5484, -0.6073), (-0.1805, 0.5951, -0.6073), (-0.06095, 0.6188, -0.6073)], [], [(127, 32, 1, 34), (126, 35, 2, 36), (125, 37, 3, 38), (124, 39, 4, 40), (123, 41, 5, 42), (122, 43, 6, 44), (121, 45, 7, 46), (120, 47, 8, 48), (119, 49, 9, 50), (118, 51, 10, 52), (117, 53, 11, 54), (116, 55, 12, 56), (115, 57, 13, 58), (114, 59, 14, 60), (113, 61, 15, 62), (112, 63, 16, 64), (111, 65, 17, 66), (110, 67, 18, 68), (109, 69, 19, 70), (108, 71, 20, 72), (107, 73, 21, 74), (106, 75, 22, 76), (105, 77, 23, 78), (104, 79, 24, 80), (103, 81, 25, 82), (102, 83, 26, 84), (101, 85, 27, 86), (100, 87, 28, 88), (99, 89, 29, 90), (98, 91, 30, 92), (87, 27, 155, 187), (97, 95, 0, 33), (96, 93, 31, 94), (92, 30, 93, 96), (94, 31, 95, 97), (90, 29, 91, 98), (88, 28, 89, 99), (86, 27, 87, 100), (84, 26, 85, 101), (82, 25, 83, 102), (80, 24, 81, 103), (78, 23, 79, 104), (76, 22, 77, 105), (74, 21, 75, 106), (72, 20, 73, 107), (70, 19, 71, 108), (68, 18, 69, 109), (66, 17, 67, 110), (64, 16, 65, 111), (62, 15, 63, 112), (60, 14, 61, 113), (58, 13, 59, 114), (56, 12, 57, 115), (54, 11, 55, 116), (52, 10, 53, 117), (50, 9, 51, 118), (48, 8, 49, 119), (46, 7, 47, 120), (44, 6, 45, 121), (42, 5, 43, 122), (40, 4, 41, 123), (38, 3, 39, 124), (36, 2, 37, 125), (34, 1, 35, 126), (33, 0, 32, 127), (96, 94, 97, 33, 127, 34, 126, 36, 125, 38, 124, 40, 123, 42, 122, 44, 121, 46, 120, 48, 119, 50, 118, 52, 117, 54, 116, 56, 115, 58, 114, 60, 113, 62, 112, 64, 111, 66, 110, 68, 109, 70, 108, 72, 107, 74, 106, 76, 105, 78, 104, 80, 103, 82, 102, 84, 101, 86, 100, 88, 99, 90, 98, 92), (35, 1, 129, 161), (25, 81, 184, 153), (12, 55, 171, 140), (89, 28, 156, 188), (37, 2, 130, 162), (91, 29, 157, 189), (39, 3, 131, 163), (26, 83, 185, 154), (13, 57, 172, 141), (93, 30, 158, 190), (41, 4, 132, 164), (95, 31, 159, 191), (43, 5, 133, 165), (27, 85, 186, 155), (14, 59, 173, 142), (1, 32, 160, 129), (45, 6, 134, 166), (47, 7, 135, 167), (28, 87, 187, 156), (15, 61, 174, 143), (2, 35, 161, 130), (49, 8, 136, 168), (51, 9, 137, 169), (29, 89, 188, 157), (16, 63, 175, 144), (3, 37, 162, 131), (53, 10, 138, 170), (55, 11, 139, 171), (30, 91, 189, 158), (17, 65, 176, 145), (4, 39, 163, 132), (57, 12, 140, 172), (59, 13, 141, 173), (31, 93, 190, 159), (18, 67, 177, 146), (5, 41, 164, 133), (61, 14, 142, 174), (63, 15, 143, 175), (0, 95, 191, 128), (19, 69, 178, 147), (6, 43, 165, 134), (65, 16, 144, 176), (67, 17, 145, 177), (20, 71, 179, 148), (7, 45, 166, 135), (69, 18, 146, 178), (71, 19, 147, 179), (21, 73, 180, 149), (8, 47, 167, 136), (73, 20, 148, 180), (75, 21, 149, 181), (22, 75, 181, 150), (9, 49, 168, 137), (77, 22, 150, 182), (79, 23, 151, 183), (23, 77, 182, 151), (10, 51, 169, 138), (81, 24, 152, 184), (83, 25, 153, 185), (32, 0, 128, 160), (24, 79, 183, 152), (11, 53, 170, 139), (85, 26, 154, 186), (179, 147, 211, 243), (143, 174, 238, 207), (180, 148, 212, 244), (144, 175, 239, 208), (181, 149, 213, 245), (145, 176, 240, 209), (182, 150, 214, 246), (146, 177, 241, 210), (183, 151, 215, 247), (147, 178, 242, 211), (184, 152, 216, 248), (148, 179, 243, 212), (185, 153, 217, 249), (149, 180, 244, 213), (186, 154, 218, 250), (160, 128, 192, 224), (150, 181, 245, 214), (187, 155, 219, 251), (161, 129, 193, 225), (151, 182, 246, 215), (188, 156, 220, 252), (162, 130, 194, 226), (152, 183, 247, 216), (189, 157, 221, 253), (163, 131, 195, 227), (153, 184, 248, 217), (190, 158, 222, 254), (164, 132, 196, 228), (154, 185, 249, 218), (191, 159, 223, 255), (165, 133, 197, 229), (155, 186, 250, 219), (129, 160, 224, 193), (166, 134, 198, 230), (156, 187, 251, 220), (130, 161, 225, 194), (167, 135, 199, 231), (157, 188, 252, 221), (131, 162, 226, 195), (168, 136, 200, 232), (158, 189, 253, 222), (132, 163, 227, 196), (169, 137, 201, 233), (159, 190, 254, 223), (133, 164, 228, 197), (170, 138, 202, 234), (128, 191, 255, 192), (134, 165, 229, 198), (171, 139, 203, 235), (135, 166, 230, 199), (172, 140, 204, 236), (136, 167, 231, 200), (173, 141, 205, 237), (137, 168, 232, 201), (174, 142, 206, 238), (138, 169, 233, 202), (175, 143, 207, 239), (139, 170, 234, 203), (176, 144, 208, 240), (140, 171, 235, 204), (177, 145, 209, 241), (141, 172, 236, 205), (178, 146, 210, 242), (142, 173, 237, 206), (214, 245, 309, 278), (251, 219, 283, 315), (225, 193, 257, 289), (215, 246, 310, 279), (252, 220, 284, 316), (226, 194, 258, 290), (216, 247, 311, 280), (253, 221, 285, 317), (227, 195, 259, 291), (217, 248, 312, 281), (254, 222, 286, 318), (228, 196, 260, 292), (218, 249, 313, 282), (255, 223, 287, 319), (229, 197, 261, 293), (219, 250, 314, 283), (193, 224, 288, 257), (230, 198, 262, 294), (220, 251, 315, 284), (194, 225, 289, 258), (231, 199, 263, 295), (221, 252, 316, 285), (195, 226, 290, 259), (232, 200, 264, 296), (222, 253, 317, 286), (196, 227, 291, 260), (233, 201, 265, 297), (223, 254, 318, 287), (197, 228, 292, 261), (234, 202, 266, 298), (192, 255, 319, 256), (198, 229, 293, 262), (235, 203, 267, 299), (199, 230, 294, 263), (236, 204, 268, 300), (200, 231, 295, 264), (237, 205, 269, 301), (201, 232, 296, 265), (238, 206, 270, 302), (202, 233, 297, 266), (239, 207, 271, 303), (203, 234, 298, 267), (240, 208, 272, 304), (204, 235, 299, 268), (241, 209, 273, 305), (205, 236, 300, 269), (242, 210, 274, 306), (206, 237, 301, 270), (243, 211, 275, 307), (207, 238, 302, 271), (244, 212, 276, 308), (208, 239, 303, 272), (245, 213, 277, 309), (209, 240, 304, 273), (246, 214, 278, 310), (210, 241, 305, 274), (247, 215, 279, 311), (211, 242, 306, 275), (248, 216, 280, 312), (212, 243, 307, 276), (249, 217, 281, 313), (213, 244, 308, 277), (250, 218, 282, 314), (224, 192, 256, 288), (288, 256, 319, 287, 318, 286, 317, 285, 316, 284, 315, 283, 314, 282, 313, 281, 312, 280, 311, 279, 310, 278, 309, 277, 308, 276, 307, 275, 306, 274, 305, 273, 304, 272, 303, 271, 302, 270, 301, 269, 300, 268, 299, 267, 298, 266, 297, 265, 296, 264, 295, 263, 294, 262, 293, 261, 292, 260, 291, 259, 290, 258, 289, 257)])
me_cylinder_011.polygons.foreach_set('use_smooth', [True] * 258)
me_cylinder_011.materials.append(mat_flower_pot_002)
me_cylinder_011.use_remesh_preserve_volume = False
me_cylinder_011.use_remesh_preserve_attributes = False
me_cylinder_011.use_mirror_vertex_groups = False
me_cylinder_011.update()
me_plane = bpy.data.meshes.new('Plane')
me_plane.from_pydata([(7.105, 0.1169, -0.3034), (8.377, 0.6627, -0.9021), (11.42, 0.3981, -0.4044), (1.744, 0.677, -1.002), (3.491, 0.6769, -0.9439), (0.4189, 0.02225, -0.254), (-4.466, -0.5854, -0.8365), (-2.511, -0.586, -0.7719), (5.977, 0.6764, -0.9036), (7.054, 0.3632, -0.4028), (4.82, 0.0816, -0.2753), (9.898, 0.2456, -0.3336), (10.74, 0.5549, -0.6803), (2.805, 0.5036, -0.677), (6.478, 0.5307, -0.6532), (5.907, 0.2196, -0.3493), (4.74, 0.677, -0.9042), (4.791, 0.3391, -0.4185), (5.95, 0.09486, -0.2837), (11.0, 0.3279, -0.3612), (9.819, 0.6112, -0.8018), (3.137, 0.5949, -0.7911), (2.293, 0.2358, -0.386), (7.187, 0.6753, -0.9081), (9.236, 0.3779, -0.4044), (8.722, 0.1824, -0.3262), (11.46, 0.4804, -0.5344), (2.483, 0.4069, -0.5559), (2.361, 0.1033, -0.2932), (8.196, 0.5314, -0.6559), (4.726, 0.5221, -0.6595), (6.215, 0.6073, -0.7786), (6.753, 0.4494, -0.5289), (7.568, 0.2386, -0.3482), (4.207, 0.195, -0.348), (6.464, 0.294, -0.3779), (5.365, 0.1485, -0.3138), (3.926, 0.1277, -0.3057), (4.482, 0.2681, -0.3868), (8.385, 0.3115, -0.3777), (4.741, 0.4336, -0.5409), (4.727, 0.6043, -0.7791), (7.682, 0.6062, -0.782), (8.712, 0.4559, -0.5298), (6.753, 0.1658, -0.3184), (1.232, 0.7061, -1.586), (2.933, 0.7293, -1.543), (0.8328, 0.7063, -2.872), (2.521, 0.7419, -2.87), (-3.528, -0.7047, -1.17), (-1.564, -0.6938, -1.172), (4.189, 0.06125, -0.424), (1.157, 0.6061, -3.025), (2.845, 0.6418, -3.024), (-3.429, -0.7266, -2.017), (-1.47, -0.7122, -2.02), (-3.063, -0.7207, -3.002), (-1.151, -0.6907, -3.004), (-3.327, -0.2053, -3.743), (-1.415, -0.1752, -3.746), (-3.867, -0.04984, -3.893), (-1.955, -0.01979, -3.896), (0.4116, 0.2765, -3.546), (-1.277, 0.2407, -3.547), (3.632, 0.06461, -0.2631), (0.02973, 0.3977, -0.5535), (0.8537, 0.5983, -0.8139), (0.423, 0.5044, -0.6877), (1.33, 0.6768, -0.9808), (-0.09955, 0.2821, -0.4054), (2.349, 0.04432, -0.2512), (2.313, 0.3035, -0.4207), (2.336, 0.1667, -0.3399), (0.9736, 0.2159, -0.4116), (0.8174, 0.1355, -0.3487), (0.5885, 0.06952, -0.281), (1.128, 0.5883, -1.112), (0.2046, 0.0431, -0.4952), (-3.773, -0.4366, -0.9957), (0.6848, 0.6055, -1.593), (0.3844, 0.593, -2.603), (-3.032, -0.5308, -1.259), (0.654, 0.5096, -2.724), (-2.953, -0.5481, -1.928), (-2.664, -0.5435, -2.706), (-2.872, -0.1362, -3.292), (-3.299, -0.01346, -3.411), (-1.253, 0.2161, -3.137), (-0.2005, 0.3544, -0.7461), (0.4516, 0.5218, -0.9537), (0.1003, 0.4423, -0.8531), (0.8095, 0.5862, -1.093), (-0.2375, 0.2616, -0.6224), (0.5843, 0.2059, -0.6198), (0.4612, 0.1383, -0.5709), (0.2832, 0.08097, -0.517), (3.084, 0.602, -1.035), (-1.978, -0.466, -0.9158), (2.505, 0.4548, -0.8031), (2.806, 0.5283, -0.9004), (2.118, 0.2269, -0.5526), (2.227, 0.3744, -0.7007), (2.188, 0.1108, -0.4755), (2.586, 0.6406, -1.544), (2.175, 0.6406, -2.655), (-1.192, -0.5553, -1.248), (2.456, 0.5539, -2.782), (-1.114, -0.5706, -1.95), (-0.8501, -0.5528, -2.766), (-1.069, -0.1255, -3.381), (-1.516, 0.003376, -3.506), (0.4453, 0.249, -3.215), (2.204, 0.05887, -0.4378), (2.127, 0.2858, -0.5834), (2.129, 0.1663, -0.5171)], [], [(44, 25, 0, 18), (43, 26, 2, 24), (42, 20, 12, 29), (41, 31, 14, 30), (40, 32, 9, 17), (39, 19, 11, 33), (38, 35, 15, 34), (34, 15, 36, 37), (27, 40, 17, 71), (17, 9, 35, 38), (71, 17, 38, 22), (24, 2, 19, 39), (9, 24, 39, 35), (35, 39, 33, 15), (30, 14, 32, 40), (13, 30, 40, 27), (16, 8, 31, 41), (4, 16, 41, 21), (21, 41, 30, 13), (23, 1, 20, 42), (8, 23, 42, 31), (31, 42, 29, 14), (29, 12, 26, 43), (14, 29, 43, 32), (32, 43, 24, 9), (33, 11, 25, 44), (15, 33, 44, 36), (36, 44, 18, 10), (3, 45, 46, 4), (45, 47, 48, 46), (6, 7, 50, 49), (48, 47, 52, 53), (49, 50, 55, 54), (54, 55, 57, 56), (56, 57, 59, 58), (58, 59, 61, 60), (52, 53, 62, 63), (60, 61, 62, 63), (10, 64, 37, 36), (4, 21, 66, 68), (13, 27, 65, 67), (21, 13, 67, 66), (70, 7, 6, 5), (72, 34, 37, 28), (22, 38, 34, 72), (70, 28, 37, 64), (27, 71, 69, 65), (73, 69, 71, 22), (74, 73, 22, 72), (75, 74, 72, 28), (5, 75, 28, 70), (4, 68, 3), (58, 60, 86, 85), (68, 66, 89, 91), (45, 3, 76, 79), (75, 5, 77, 95), (6, 49, 81, 78), (52, 63, 87, 82), (3, 68, 91, 76), (54, 56, 84, 83), (69, 73, 93, 92), (52, 47, 80, 82), (47, 45, 79, 80), (56, 58, 85, 84), (65, 69, 92, 88), (73, 74, 94, 93), (60, 63, 87, 86), (66, 67, 90, 89), (49, 54, 83, 81), (67, 65, 88, 90), (74, 75, 95, 94), (5, 6, 78, 77), (57, 55, 107, 108), (28, 72, 114, 102), (46, 48, 104, 103), (48, 53, 106, 104), (62, 53, 106, 111), (72, 22, 100, 114), (59, 57, 108, 109), (62, 61, 110, 111), (21, 4, 96, 99), (55, 50, 105, 107), (27, 13, 98, 101), (13, 21, 99, 98), (71, 27, 101, 113), (7, 70, 112, 97), (22, 71, 113, 100), (70, 28, 102, 112), (61, 59, 109, 110), (4, 46, 103, 96), (50, 7, 97, 105)])
me_plane.polygons.foreach_set('use_smooth', [True] * 91)
me_plane.materials.append(mat_eye_patch)
me_plane.use_remesh_preserve_volume = False
me_plane.use_remesh_preserve_attributes = False
me_plane.use_mirror_vertex_groups = False
me_plane.update()
me_sphere_005 = bpy.data.meshes.new('Sphere.005')
me_sphere_005.from_pydata([(-0.9809, -0.0004121, -0.699), (-0.3587, -4.007e-05, -1.306), (0.9864, -0.002191, 0.1644), (0.5711, 0.0001298, -1.187), (1.019, -0.002675, -0.6041), (0.6929, -0.3816, -0.9957), (0.7005, -0.6701, 0.1673), (0.05815, -0.0003416, -1.369), (0.6546, -0.4555, 0.4935), (0.6954, -0.6927, -0.6599), (0.3806, -0.2607, -1.258), (0.2256, -0.8879, 0.3121), (0.2113, -0.6196, -1.128), (0.3512, -0.9211, -0.655), (0.04628, -0.5557, 0.7085), (-0.2149, -0.9339, 0.2035), (-0.4748, -0.7066, -0.9333), (-0.2487, -0.4124, -1.257), (-0.1735, -0.2195, 0.8096), (-0.2563, -0.9708, -0.6157), (-0.6551, -0.6645, 0.2836), (-0.6374, -0.298, 0.5817), (0.3461, 0.0005171, 0.8179), (-0.9863, -0.002349, 0.1685), (-0.838, -0.5615, -0.4761), (-0.5072, 1.015e-05, 0.7271), (-0.778, -0.2966, -0.9425)], [], [(2, 22, 8), (3, 5, 10), (7, 3, 10), (13, 11, 15, 19), (5, 4, 9), (8, 22, 14), (5, 9, 12), (10, 5, 12), (9, 13, 12), (6, 11, 13), (10, 17, 7), (14, 22, 18), (13, 19, 12), (12, 16, 17), (15, 20, 19), (15, 14, 20), (20, 14, 21), (19, 24, 16), (17, 16, 26), (20, 23, 24), (21, 18, 25), (24, 0, 26), (26, 0, 1), (18, 22, 25), (3, 4, 5), (9, 4, 2, 6), (2, 8, 6), (13, 9, 6), (11, 8, 14), (6, 8, 11), (17, 10, 12), (12, 19, 16), (11, 14, 15), (14, 18, 21), (7, 17, 1), (19, 20, 24), (20, 21, 23), (16, 24, 26), (24, 23, 0), (1, 17, 26), (23, 21, 25)])
me_sphere_005.polygons.foreach_set('use_smooth', [True] * 41)
me_sphere_005.materials.append(mat_white_001)
me_sphere_005.use_remesh_preserve_volume = False
me_sphere_005.use_remesh_preserve_attributes = False
me_sphere_005.use_mirror_vertex_groups = False
me_sphere_005.update()
me_sphere_009 = bpy.data.meshes.new('Sphere.009')
me_sphere_009.from_pydata([(-0.3105, -1.861e-05, 0.9551), (-0.6517, 1.542e-05, 0.764), (-0.8928, 4.061e-05, 0.4597), (-0.998, 0.0001831, 0.09894), (-0.9648, 4.568e-05, -0.2646), (-0.7872, 3.041e-05, -0.6094), (-0.5513, -0.0002018, -0.8246), (-0.3874, -0.0002034, -0.913), (-0.2044, -8.963e-05, -0.9683), (0.1951, -7.212e-09, 0.9808), (0.4788, 7.437e-05, 0.8812), (0.7798, -0.0001045, 0.6358), (0.9594, 0.0001837, 0.2911), (1.0, -1.003e-07, 0.0141), (0.9604, 0.0001877, -0.2741), (0.7798, -0.0001046, -0.6217), (0.4788, 7.428e-05, -0.8671), (0.9772, -0.2105, 0.1003), (0.3662, -0.1144, -0.9101), (0.1979, -1.435e-05, -0.9667), (0.5212, -0.2008, 0.834), (0.6787, -0.2028, 0.7093), (0.7932, -0.2559, 0.558), (0.8915, -0.2534, 0.3852), (0.9174, -0.3971, 0.1003), (0.9429, -0.285, -0.183), (0.8915, -0.2535, -0.3711), (0.7932, -0.2559, -0.5439), (0.6827, -0.198, -0.692), (0.5361, -0.1599, -0.8168), (0.6913, -0.4619, 0.5556), (0.7682, -0.5133, 0.3827), (0.8223, -0.5684, 0.1003), (0.1237, -0.1601, -0.9675), (0.3386, -0.1872, 0.9259), (0.5494, -0.447, 0.7093), (0.6956, -0.7179, 0.1003), (0.7621, -0.6241, -0.183), (0.7267, -0.5753, -0.3711), (0.6349, -0.54, -0.5439), (0.5555, -0.4398, -0.6946), (0.4282, -0.3556, -0.8185), (0.3608, -0.4243, 0.8322), (0.5174, -0.6535, 0.558), (0.6005, -0.7061, 0.3852), (0.5478, -0.834, 0.1096), (0.5449, -0.8155, -0.181), (0.5133, -0.7682, -0.3686), (0.4619, -0.6913, -0.5415), (0.3928, -0.5879, -0.693), (0.2691, -0.2758, -0.9107), (0.3365, -0.6232, 0.7093), (0.3823, -0.9238, 0.1002), (0.2175, -0.6744, -0.6946), (0.1395, -0.1481, 0.9823), (0.1431, -0.3578, 0.9248), (0.1649, -0.5346, 0.831), (0.1379, -0.6935, 0.7071), (0.2332, -0.8028, 0.5536), (0.2846, -0.8821, 0.3852), (0.1948, -0.9806, 0.1002), (0.2693, -0.9472, -0.1826), (0.2846, -0.8821, -0.3711), (0.2279, -0.8017, -0.5439), (0.209, -0.5172, -0.8206), (0.1083, -0.3681, -0.9101), (-0.1518, -0.3542, 0.9248), (-0.1953, -0.9805, 0.1002), (-0.3023, -0.9371, -0.1826), (-0.2101, -0.673, 0.7117), (-0.2481, -0.793, 0.5629), (-0.2534, -0.8915, 0.3852), (-0.3829, -0.9235, 0.1002), (-0.2534, -0.8915, -0.3711), (-0.2482, -0.793, -0.5488), (-0.2102, -0.673, -0.6976), (-0.2008, -0.5212, -0.82), (-0.1155, -0.3652, -0.9104), (-0.2008, -0.5212, 0.8341), (-0.5133, -0.7682, 0.3827), (-0.5556, -0.8315, 0.0141), (-0.4441, -0.555, 0.7061), (-0.54, -0.6349, 0.558), (-0.706, -0.6005, 0.3852), (-0.6306, -0.7532, 0.205), (-0.7071, -0.7071, 0.0141), (-0.6307, -0.7533, -0.1905), (-0.5399, -0.6349, -0.5439), (-0.4442, -0.555, -0.6919), (-0.2795, -0.2659, -0.9105), (-0.09324, -0.1744, -0.967), (-0.4256, -0.3565, 0.8337), (-0.8398, -0.5422, 0.1003), (-0.8155, -0.5449, -0.181), (-0.706, -0.6005, -0.3711), (-0.6913, -0.4619, -0.5415), (-0.619, -0.3449, 0.7087), (-0.9248, -0.3746, 0.1096), (-0.6189, -0.345, -0.6946), (-0.4657, -0.3157, -0.818), (-0.1432, -0.1432, 0.9822), (-0.3372, -0.1802, 0.9276), (-0.5317, -0.1647, 0.8326), (-0.6935, -0.1379, 0.7071), (-0.796, -0.2338, 0.5628), (-0.8829, -0.2758, 0.3919), (-0.9832, -0.1876, 0.09376), (-0.9423, -0.2869, -0.183), (-0.8829, -0.2758, -0.3778), (-0.796, -0.2339, -0.5487), (-0.6935, -0.1379, -0.693), (0.3105, -1.861e-05, 0.9551), (0.6517, 1.536e-05, 0.764), (0.8928, 4.064e-05, 0.4597), (0.998, 0.0001831, 0.09894), (0.9648, 4.568e-05, -0.2646), (0.7872, 3.041e-05, -0.6094), (0.5513, -0.0002019, -0.8246), (0.3874, -0.0002034, -0.913), (0.2017, -4.307e-05, -0.9671), (-0.5571, -0.0001691, 0.834), (-0.7798, -0.0001045, 0.6358), (-0.9594, 0.0001837, 0.2911), (-1.0, -1.003e-07, 0.0141), (-0.9604, 0.0001878, -0.2741), (-0.7798, -0.0001046, -0.6217), (-0.4788, 7.43e-05, -0.8671), (-0.2834, 2.446e-05, 0.9637), (-0.9772, -0.2105, 0.1003), (-0.3662, -0.1145, -0.9101), (-0.1979, -1.436e-05, -0.9667), (-0.4957, -0.2539, 0.8322), (-0.6786, -0.2027, 0.7093), (-0.7932, -0.2559, 0.558), (-0.8915, -0.2534, 0.3852), (-0.9174, -0.3971, 0.1003), (-0.9429, -0.285, -0.1831), (-0.8915, -0.2535, -0.3711), (-0.7932, -0.2559, -0.5439), (-0.6827, -0.198, -0.692), (-0.5361, -0.1599, -0.8168), (-0.6913, -0.4619, 0.5556), (-0.7682, -0.5133, 0.3827), (-0.8223, -0.5684, 0.1003), (-0.1237, -0.1601, -0.9675), (-0.3386, -0.1872, 0.9259), (-0.5494, -0.447, 0.7093), (-0.6956, -0.7179, 0.1003), (-0.7621, -0.6241, -0.183), (-0.7267, -0.5753, -0.3711), (-0.6349, -0.54, -0.5439), (-0.5556, -0.4398, -0.6946), (-0.4282, -0.3555, -0.8185), (-0.5174, -0.6535, 0.5579), (-0.6005, -0.706, 0.3852), (-0.5478, -0.834, 0.1096), (-0.5449, -0.8155, -0.181), (-0.5133, -0.7682, -0.3686), (-0.4619, -0.6913, -0.5415), (-0.3928, -0.5879, -0.693), (-0.2691, -0.2758, -0.9107), (0.0, 0.0, -0.9859), (-0.3217, -0.4565, 0.8341), (-0.3365, -0.6232, 0.7093), (-0.3823, -0.9238, 0.1002), (-0.2176, -0.6743, -0.6946), (-0.1237, -0.1601, 0.9816), (-0.1431, -0.3578, 0.9248), (-0.1084, -0.5449, 0.8315), (-0.1379, -0.6935, 0.7071), (-0.2332, -0.8028, 0.5536), (-0.2845, -0.8821, 0.3852), (-0.1948, -0.9806, 0.1002), (-0.2693, -0.9472, -0.1826), (-0.2846, -0.8821, -0.3711), (-0.2279, -0.8017, -0.5439), (-0.2091, -0.5172, -0.8206), (-0.1083, -0.3681, -0.9101), (0.0, -0.1951, 0.9808), (0.0, -0.3827, 0.9239), (0.0, -0.5556, 0.8315), (0.0, -0.7071, 0.7071), (0.0, -0.8315, 0.5556), (0.0, -0.9239, 0.3827), (0.0, -0.9808, 0.1951), (0.0, -1.0, 0.0141), (0.0, -0.9808, -0.181), (0.0, -0.9239, -0.3686), (0.0, -0.8315, -0.5415), (0.0, -0.7071, -0.693), (0.0, -0.5556, -0.8174), (0.0, -0.3827, -0.9098), (0.0, -0.1951, -0.9667), (0.1518, -0.3542, 0.9248), (0.1622, -0.8155, 0.5556), (0.1802, -0.9061, 0.3827), (0.1953, -0.9805, 0.1002), (0.1913, -0.9619, -0.181), (0.1802, -0.9061, -0.3686), (0.1622, -0.8155, -0.5415), (0.2102, -0.673, 0.7117), (0.4225, -0.8249, 0.3852), (0.3829, -0.9235, 0.1002), (0.2102, -0.673, -0.6976), (0.2009, -0.5212, -0.82), (0.1155, -0.3653, -0.9104), (0.2008, -0.5212, 0.8341), (0.4057, -0.7281, 0.558), (0.5556, -0.8315, 0.0141), (0.4716, -0.8619, -0.1905), (0.4225, -0.8249, -0.3711), (0.4057, -0.7281, -0.5439), (0.4441, -0.555, 0.706), (0.6533, -0.6533, 0.3827), (0.6306, -0.7532, 0.205), (0.7071, -0.7071, 0.0141), (0.6935, -0.6935, -0.181), (0.4442, -0.555, -0.692), (0.2795, -0.2659, -0.9105), (0.4256, -0.3565, 0.8336), (0.6535, -0.5174, 0.558), (0.8398, -0.5422, 0.1003), (0.8155, -0.5449, -0.181), (0.706, -0.6005, -0.3711), (0.6535, -0.5174, -0.5439), (0.1108, -0.1659, -0.9672), (0.0, -1.247e-07, 1.0), (0.619, -0.3449, 0.7087), (0.8096, -0.4512, 0.3852), (0.9248, -0.3746, 0.1096), (0.6189, -0.345, -0.6946), (0.4657, -0.3157, -0.818), (0.1432, -0.1432, 0.9822), (0.3372, -0.1802, 0.9276), (0.5317, -0.1647, 0.8326), (0.6935, -0.1379, 0.7071), (0.796, -0.2338, 0.5628), (0.9364, -0.1863, 0.311), (0.9808, -0.1951, 0.0141), (0.9423, -0.2869, -0.183), (0.8829, -0.2758, -0.3778), (0.796, -0.2339, -0.5487), (0.6935, -0.1379, -0.693)], [], [(21, 11, 10, 20), (16, 15, 28, 29), (15, 27, 28), (12, 11, 22, 23), (14, 13, 17, 25), (19, 16, 18), (13, 12, 17), (10, 9, 54, 34), (28, 27, 39, 40), (14, 25, 26), (10, 34, 20), (17, 24, 25), (30, 22, 21, 35), (41, 29, 28, 40), (23, 22, 30, 31), (50, 18, 29, 41), (32, 24, 23, 31), (25, 24, 32, 37), (33, 18, 50), (26, 25, 37, 38), (39, 27, 26, 38), (31, 30, 43, 44), (32, 36, 37), (35, 20, 42), (36, 32, 31, 44), (40, 39, 48, 49), (64, 41, 40, 49), (43, 35, 51), (37, 36, 45, 46), (50, 41, 64), (38, 37, 46, 47), (48, 39, 38, 47), (34, 55, 42), (61, 46, 45, 52), (47, 46, 61, 62), (63, 48, 47, 62), (49, 48, 63, 53), (51, 42, 56), (44, 43, 58, 59), (64, 49, 53), (52, 45, 44, 59), (186, 61, 60, 185), (33, 50, 65), (58, 51, 57), (61, 52, 60), (55, 54, 178, 179), (62, 61, 186, 187), (56, 55, 179, 180), (188, 63, 62, 187), (57, 56, 180, 181), (53, 63, 188, 189), (58, 57, 181, 182), (190, 64, 53, 189), (59, 58, 182, 183), (191, 65, 64, 190), (184, 60, 59, 183), (192, 33, 65, 191), (190, 189, 75, 76), (60, 184, 185), (183, 182, 70, 71), (77, 191, 190, 76), (67, 184, 183, 71), (90, 192, 191, 77), (68, 186, 185, 67), (179, 178, 100, 66), (187, 186, 68, 73), (180, 179, 66, 78), (74, 188, 187, 73), (69, 181, 180, 78), (75, 189, 188, 74), (182, 181, 69, 70), (84, 72, 71, 79), (68, 67, 72), (86, 68, 72, 80), (77, 89, 90), (72, 84, 80), (75, 74, 87, 88), (82, 70, 69, 81), (71, 70, 82, 79), (75, 88, 76), (78, 66, 101, 91), (86, 85, 92, 93), (81, 78, 91), (89, 76, 99), (84, 79, 83), (80, 85, 86), (85, 84, 92), (88, 87, 95, 98), (86, 93, 94), (109, 95, 94, 108), (99, 88, 98), (96, 91, 102), (95, 109, 98), (97, 92, 83, 105), (93, 92, 97, 107), (89, 7, 8), (94, 93, 107, 108), (6, 99, 98, 110), (107, 97, 106), (104, 96, 103), (2, 104, 103, 1), (7, 99, 6), (9, 226, 54), (161, 19, 33), (54, 226, 178), (161, 33, 192), (178, 226, 100), (161, 192, 90), (161, 90, 8), (103, 102, 1), (3, 106, 105, 2), (110, 5, 6), (105, 104, 2), (107, 106, 3, 4), (100, 226, 0), (1, 102, 101, 0), (101, 100, 0), (109, 108, 4, 5), (124, 125, 138, 137), (126, 140, 139, 125), (121, 132, 120), (139, 138, 125), (121, 133, 132), (122, 134, 133, 121), (124, 136, 128, 123), (126, 129, 140), (122, 128, 134), (139, 151, 150, 138), (137, 136, 124), (120, 145, 127), (130, 144, 129), (136, 135, 128), (145, 166, 127), (128, 135, 134), (132, 146, 131), (132, 133, 141, 146), (139, 140, 152, 151), (134, 142, 141, 133), (140, 129, 160, 152), (134, 135, 143, 142), (136, 148, 143, 135), (137, 149, 148, 136), (137, 138, 150, 149), (142, 154, 153, 141), (148, 147, 143), (141, 153, 146), (142, 143, 147, 154), (151, 159, 158, 150), (151, 152, 176, 159), (148, 156, 155, 147), (147, 155, 154), (149, 157, 156, 148), (149, 150, 158, 157), (162, 167, 145), (155, 156, 173, 164), (146, 163, 162), (157, 174, 173, 156), (157, 158, 175, 174), (159, 165, 175, 158), (154, 171, 170, 153), (153, 170, 163), (154, 155, 164, 171), (160, 177, 176), (162, 163, 169, 168), (164, 172, 171), (172, 173, 186, 185), (167, 179, 178, 166), (174, 187, 186, 173), (168, 180, 179, 167), (174, 175, 188, 187), (169, 181, 180, 168), (165, 189, 188, 175), (170, 182, 181, 169), (165, 176, 190, 189), (171, 183, 182, 170), (176, 177, 191, 190), (171, 172, 184, 183), (177, 144, 192, 191), (190, 204, 203, 189), (185, 184, 172), (183, 195, 194, 182), (190, 191, 205, 204), (183, 184, 196, 195), (191, 192, 225, 205), (185, 186, 197, 196), (179, 193, 232, 178), (187, 198, 197, 186), (180, 206, 193, 179), (187, 188, 199, 198), (180, 181, 200, 206), (188, 189, 203, 199), (182, 194, 200, 181), (198, 210, 209, 197), (198, 199, 211, 210), (195, 201, 207, 194), (203, 211, 199), (194, 207, 200), (195, 196, 202, 201), (196, 197, 209, 202), (206, 219, 233, 193), (205, 218, 204), (202, 214, 201), (225, 218, 205), (208, 214, 202), (200, 212, 206), (204, 217, 203), (210, 211, 224, 223), (201, 213, 220, 207), (217, 224, 211), (207, 220, 212), (209, 216, 215, 208), (210, 223, 216, 209), (213, 214, 221, 228), (216, 222, 221, 215), (223, 224, 241, 240), (223, 222, 216), (225, 119, 118, 218), (230, 241, 224), (220, 236, 227), (228, 236, 220), (218, 118, 231), (221, 229, 228), (222, 239, 229, 221), (223, 240, 239, 222), (230, 231, 117, 242), (219, 234, 233), (238, 237, 229), (235, 236, 113, 112), (127, 166, 226), (161, 144, 130), (166, 178, 226), (161, 192, 144), (178, 232, 226), (161, 225, 192), (161, 119, 225), (239, 115, 114, 238), (117, 116, 242), (237, 114, 113), (232, 111, 226), (233, 234, 112, 111), (241, 116, 115, 240), (22, 11, 21), (18, 16, 29), (17, 12, 23), (33, 19, 18), (24, 17, 23), (35, 21, 20), (27, 15, 14, 26), (20, 34, 42), (43, 30, 35), (45, 36, 44), (34, 54, 55), (51, 35, 42), (42, 55, 56), (58, 43, 51), (65, 50, 64), (60, 52, 59), (57, 51, 56), (185, 184, 67), (72, 67, 71), (89, 77, 76), (81, 69, 78), (76, 88, 99), (79, 82, 83), (80, 84, 85), (66, 100, 101), (92, 84, 83), (90, 89, 8), (95, 87, 94), (81, 91, 96), (7, 89, 99), (102, 91, 101), (96, 102, 103), (98, 109, 110), (106, 97, 105), (110, 109, 5), (108, 107, 4), (126, 130, 129), (122, 123, 128), (120, 131, 145), (120, 132, 131), (129, 144, 160), (131, 162, 145), (131, 146, 162), (146, 153, 163), (152, 160, 176), (145, 167, 166), (159, 176, 165), (160, 144, 177), (163, 170, 169), (164, 173, 172), (162, 168, 167), (185, 196, 184), (202, 209, 208), (203, 217, 211), (200, 207, 212), (206, 212, 219), (204, 231, 217), (204, 218, 231), (201, 214, 213), (208, 215, 214), (193, 233, 232), (214, 215, 221), (212, 227, 219), (217, 230, 224), (212, 220, 227), (217, 231, 230), (213, 228, 220), (219, 227, 234), (229, 239, 238), (227, 235, 234), (230, 242, 241), (227, 236, 235), (228, 237, 236), (231, 118, 117), (228, 229, 237), (234, 235, 112), (242, 116, 241), (236, 237, 113), (237, 238, 114), (232, 233, 111), (240, 115, 239), (73, 68, 86, 157), (87, 74, 73, 157), (87, 157, 94), (141, 82, 81, 96), (82, 141, 83), (83, 141, 104, 105), (157, 86, 94), (104, 141, 96)])
me_sphere_009.polygons.foreach_set('use_smooth', [True] * 330)
me_sphere_009.materials.append(mat_black_002)
me_sphere_009.use_remesh_preserve_volume = False
me_sphere_009.use_remesh_preserve_attributes = False
me_sphere_009.use_mirror_vertex_groups = False
me_sphere_009.update()
me_torus_002 = bpy.data.meshes.new('Torus.002')
me_torus_002.from_pydata([(-1.082, -0.1088, -0.02859), (-1.054, -0.09666, 0.01096), (-0.8796, -0.07657, 0.01535), (-0.8855, -0.07692, -0.005437), (-1.051, -0.09626, -0.06889), (-0.9903, -0.4269, 0.2487), (-0.7242, -0.5373, 0.2145), (-0.6479, -0.4021, 0.07023), (-0.7245, -0.5353, -0.2136), (-1.11, -0.5293, -0.123), (-0.7318, -0.8202, -0.247), (-1.081, -0.6568, 0.06962), (-0.4937, -0.6253, -0.1262), (-0.6288, -1.029, 0.1812), (-0.6143, -1.103, -0.08027), (-0.3364, -0.6806, 0.06709), (-0.02607, -1.093, -0.2461), (-0.1245, -0.8801, 0.2166), (-0.03683, -1.082, 0.2486), (-0.08226, -0.8281, -0.1788), (0.007525, -1.258, 0.06712), (-0.02458, -0.7583, 0.06702), (0.2073, -1.187, -0.1842), (0.4901, -0.8802, -0.25), (0.4548, -0.6509, 0.1804), (0.6315, -1.052, -1.201e-08), (0.5159, -1.019, 0.1942), (0.475, -0.5465, -2.426e-08), (0.477, -0.6327, -0.1811), (0.8762, -0.7213, -0.1918), (0.9955, -0.686, 0.07221), (0.7986, -0.6387, 0.248), (0.8908, -0.05342, 0.01111), (0.9298, -0.05696, -0.003424), (0.9511, -0.06029, 0.01952), (0.897, -0.05377, 0.02807), (0.9662, -0.06226, 0.0104), (0.9646, -0.06383, 0.003044), (-1.101, -0.1446, 0.1039), (-0.7555, -0.09965, 0.1126), (-1.199, -0.1673, -0.03071), (-0.8086, -0.1076, -0.07654), (-1.081, -0.1426, -0.1812), (1.169, -0.1639, 0.1035), (1.123, -0.1601, -0.1557), (0.6837, -0.1001, -0.02176), (0.8706, -0.1242, -0.2022), (0.9779, -0.1398, 0.2116), (0.7568, -0.1098, 0.179)], [], [(38, 11, 5), (38, 6, 39), (6, 7, 39), (42, 9, 40), (9, 11, 40), (11, 13, 5), (41, 12, 8), (11, 14, 13), (7, 15, 12), (18, 17, 6), (8, 19, 16), (17, 21, 15), (15, 21, 19), (14, 22, 20), (18, 24, 17), (17, 24, 21), (25, 26, 20), (26, 31, 18), (24, 27, 21), (19, 28, 23), (25, 30, 26), (22, 29, 25), (29, 30, 25), (31, 48, 24), (28, 45, 46), (38, 40, 11), (41, 8, 42), (38, 5, 6), (42, 8, 10), (39, 7, 41), (42, 10, 9), (41, 7, 12), (9, 10, 14), (9, 14, 11), (7, 6, 15), (5, 13, 18), (5, 18, 6), (10, 8, 16), (6, 17, 15), (8, 12, 19), (12, 15, 19), (10, 16, 14), (14, 20, 13), (13, 20, 18), (14, 16, 22), (16, 19, 23), (20, 26, 18), (18, 31, 24), (16, 23, 22), (19, 21, 27, 28), (20, 22, 25), (22, 23, 29), (26, 30, 31), (30, 43, 31), (31, 47, 48), (24, 48, 27), (28, 27, 45), (23, 28, 46), (23, 46, 29), (29, 44, 30), (31, 43, 47), (27, 48, 45), (29, 46, 44), (30, 44, 43), (1, 2, 3, 4, 0), (37, 33, 35, 32, 34, 36), (2, 1, 38, 39), (1, 0, 40, 38), (3, 2, 39, 41), (0, 4, 42, 40), (4, 3, 41, 42), (37, 36, 43, 44), (35, 33, 46, 45), (34, 32, 48, 47), (32, 35, 45, 48), (36, 34, 47, 43), (33, 37, 44, 46)])
me_torus_002.polygons.foreach_set('use_smooth', [True] * 77)
me_torus_002.materials.append(mat_black_002)
me_torus_002.use_remesh_preserve_volume = False
me_torus_002.use_remesh_preserve_attributes = False
me_torus_002.use_mirror_vertex_groups = False
me_torus_002.update()
me_cylinder_012 = bpy.data.meshes.new('Cylinder.012')
me_cylinder_012.from_pydata([(0.3427, -0.9666, -2.004), (0.3137, -0.9275, -1.894), (0.2963, -0.9978, -1.933), (0.2548, -0.9301, -1.853), (0.2075, -0.9794, -1.951), (0.2049, -0.9083, -1.95), (0.2141, -0.8822, -1.973), (0.262, -0.8028, -1.944), (0.3096, -0.9014, -2.029), (0.3345, -0.9196, -2.011), (0.3255, -0.8468, -1.885), (0.2192, -0.9312, -1.867), (0.229, -0.8325, -1.96), (0.2694, -0.8895, -1.825), (0.1888, -0.904, -1.876), (0.2814, -0.7885, -1.916), (0.3027, -0.7958, -1.886), (0.243, -0.8028, -1.773), (0.157, -0.8306, -1.868), (0.1632, -0.7991, -1.888), (0.2233, -0.7246, -1.762), (0.1514, -0.8492, -1.785), (0.1581, -0.7468, -1.874), (0.1349, -0.8108, -1.733), (0.1197, -0.836, -1.808), (0.1775, -0.6869, -1.814), (0.1891, -0.6867, -1.777), (0.1242, -0.6869, -1.828), (0.1595, -0.7781, -1.718), (0.0807, -0.7861, -1.824), (0.05803, -0.7459, -1.833), (0.08528, -0.6674, -1.705), (0.0178, -0.8019, -1.738), (0.01848, -0.6983, -1.824), (0.04424, -0.7118, -1.686), (0.00275, -0.746, -1.682), (0.04479, -0.8106, -1.782), (0.002749, -0.6393, -1.766), (0.04602, -0.6433, -1.731), (-0.03174, -0.7832, -1.705), (-0.01057, -0.7754, -1.809), (-0.03329, -0.6636, -1.805), (-0.04154, -0.6617, -1.699), (-0.02389, -0.8075, -1.779), (-0.1007, -0.7259, -1.696), (-0.06465, -0.7481, -1.837), (-0.06301, -0.6471, -1.737), (-0.1816, -0.7025, -1.74), (-0.1645, -0.7922, -1.727), (-0.1218, -0.8342, -1.77), (-0.1142, -0.836, -1.808), (-0.08725, -0.7913, -1.829), (-0.1274, -0.7312, -1.858), (-0.172, -0.6869, -1.814), (-0.1836, -0.6867, -1.777), (-0.1705, -0.8371, -1.759), (-0.1783, -0.7202, -1.861), (-0.2375, -0.8028, -1.773), (-0.1515, -0.8306, -1.868), (-0.1577, -0.7991, -1.888), (-0.3018, -0.8122, -1.85), (-0.2639, -0.8895, -1.825), (-0.2188, -0.933, -1.868), (-0.1833, -0.904, -1.876), (-0.2288, -0.834, -1.962), (-0.2759, -0.7885, -1.916), (-0.2972, -0.7958, -1.886), (-0.2588, -0.9593, -1.882), (-0.2706, -0.8482, -1.989), (-0.3047, -0.9105, -1.882), (-0.1995, -0.8803, -1.958), (-0.3372, -0.9265, -1.964), (-0.2908, -0.9981, -1.933), (-0.202, -0.9798, -1.951), (-0.304, -0.9017, -2.029), (-0.329, -0.9198, -2.011), (-0.3082, -1.036, -2.003), (-0.1994, -0.981, -2.023), (-0.2086, -0.9579, -2.049), (-0.32, -1.046, -2.084), (-0.2137, -1.064, -2.0), (-0.2234, -0.9712, -2.098), (-0.2639, -1.106, -2.041), (-0.2013, -1.156, -2.078), (-0.1833, -1.055, -2.027), (-0.2366, -1.012, -2.154), (-0.2759, -1.015, -2.142), (-0.2972, -1.045, -2.135), (-0.2375, -1.158, -2.128), (-0.1515, -1.063, -2.1), (-0.1577, -1.043, -2.132), (-0.2178, -1.168, -2.206), (-0.1459, -1.146, -2.082), (-0.1526, -1.057, -2.184), (-0.1142, -1.123, -2.095), (-0.172, -1.116, -2.244), (-0.1836, -1.154, -2.244), (-0.06988, -1.124, -2.265), (-0.1539, -1.213, -2.153), (-0.0873, -1.102, -2.14), (-0.06465, -1.094, -2.183), (-0.07978, -1.226, -2.263), (-0.0123, -1.192, -2.129), (-0.01298, -1.106, -2.233), (-0.06147, -1.243, -2.186), (0.02016, -1.229, -2.151), (-0.02389, -1.152, -2.123), (-0.01057, -1.122, -2.156), (0.002749, -1.165, -2.292), (-0.06301, -1.194, -2.284), (0.04704, -1.231, -2.269), (0.04425, -1.245, -2.219), (0.04112, -1.244, -2.18), (0.05803, -1.098, -2.185), (0.04602, -1.2, -2.288), (0.0448, -1.149, -2.12), (0.08064, -1.107, -2.145), (0.1242, -1.103, -2.244), (0.1871, -1.191, -2.228), (0.1594, -1.213, -2.153), (0.1273, -1.161, -2.097), (0.1197, -1.123, -2.095), (0.1329, -1.073, -2.2), (0.1775, -1.116, -2.244), (0.1891, -1.154, -2.244), (0.2287, -1.132, -2.055), (0.243, -1.158, -2.128), (0.157, -1.063, -2.1), (0.1632, -1.043, -2.132), (0.2528, -0.9995, -2.141), (0.3073, -1.081, -2.119), (0.2694, -1.106, -2.041), (0.2243, -1.063, -1.998), (0.1888, -1.055, -2.027), (0.2343, -0.9693, -2.097), (0.2814, -1.015, -2.142), (0.3027, -1.045, -2.135), (0.3102, -1.049, -2.02), (0.205, -0.9729, -2.051), (0.3427, -1.191, -3.037), (0.3137, -1.081, -3.076), (0.2141, -1.159, -3.122), (0.2402, -1.187, -3.131), (0.3095, -1.216, -3.103), (0.3345, -1.198, -3.084), (0.2628, -1.147, -3.185), (0.2072, -1.03, -3.096), (0.1888, -1.062, -3.1), (0.243, -0.9595, -3.201), (0.1197, -0.9942, -3.168), (0.1775, -1.001, -3.317), (0.1039, -0.9067, -3.206), (0.09129, -1.025, -3.292), (0.1435, -0.8982, -3.264), (0.1014, -0.8847, -3.241), (0.08528, -0.8916, -3.337), (0.04425, -0.8721, -3.292), (0.0448, -0.9687, -3.193), (-0.01544, -0.9882, -3.344), (0.00275, -0.9526, -3.365), (-0.01057, -0.995, -3.229), (-0.04154, -0.8858, -3.342), (-0.09999, -0.9031, -3.209), (-0.02389, -0.9657, -3.196), (-0.02831, -1.016, -3.302), (-0.1007, -0.8826, -3.278), (-0.06301, -0.9232, -3.357), (-0.08728, -1.015, -3.213), (-0.1274, -1.045, -3.273), (-0.172, -1.001, -3.317), (-0.1459, -0.9712, -3.155), (-0.2375, -0.9595, -3.201), (-0.3018, -1.036, -3.192), (-0.1833, -1.062, -3.1), (-0.2702, -1.026, -3.099), (-0.2216, -1.067, -3.058), (-0.3047, -1.068, -3.093), (-0.202, -1.138, -3.024), (-0.3041, -1.216, -3.102), (-0.329, -1.198, -3.084), (-0.2461, -1.186, -2.927), (-0.2375, -1.315, -2.846), (-0.1577, -1.318, -2.961), (-0.2178, -1.393, -2.835), (-0.1526, -1.37, -2.947), (-0.1783, -1.397, -2.934), (-0.1836, -1.431, -2.85), (-0.06465, -1.369, -2.91), (-0.07978, -1.45, -2.778), (-0.01298, -1.419, -2.898), (-0.0393, -1.307, -2.855), (-0.01058, -1.342, -2.882), (0.00275, -1.478, -2.839), (0.04704, -1.456, -2.772), (0.1368, -1.342, -2.784), (0.08064, -1.331, -2.897), (0.1871, -1.415, -2.813), (0.1775, -1.43, -2.887), (0.1891, -1.431, -2.85), (0.1981, -1.388, -2.944), (0.173, -1.251, -2.875), (0.2419, -1.213, -2.899), (0.3073, -1.305, -2.923), (0.1888, -1.213, -2.949), (0.2814, -1.329, -2.989), (0.3027, -1.322, -2.959), (0.2916, -1.069, -3.057), (0.2508, -1.025, -3.088), (0.2331, -1.146, -2.979), (0.2075, -1.138, -3.025), (0.2049, -1.136, -3.096), (0.3255, -1.071, -3.157), (0.2814, -1.102, -3.215), (0.3027, -1.072, -3.208), (0.2003, -1.099, -3.218), (0.2273, -0.957, -3.169), (0.157, -1.055, -3.173), (0.1632, -1.075, -3.205), (0.2233, -0.9488, -3.279), (0.1709, -1.037, -3.294), (0.1273, -0.9563, -3.17), (0.1891, -0.9632, -3.317), (0.08064, -1.01, -3.218), (0.05803, -1.019, -3.258), (-0.0123, -0.9249, -3.202), (0.04601, -0.9175, -3.361), (-0.05484, -0.8747, -3.252), (-0.06465, -1.024, -3.256), (-0.1816, -0.9266, -3.301), (-0.1142, -0.9942, -3.168), (-0.1836, -0.9632, -3.317), (-0.1948, -0.9339, -3.192), (-0.2201, -1.077, -3.254), (-0.1515, -1.054, -3.173), (-0.1577, -1.075, -3.205), (-0.2498, -1.04, -3.073), (-0.2288, -1.148, -3.17), (-0.2759, -1.102, -3.215), (-0.2972, -1.072, -3.208), (-0.1995, -1.144, -3.124), (-0.3372, -1.151, -3.077), (-0.2908, -1.12, -3.006), (-0.2704, -1.269, -3.062), (-0.3082, -1.19, -2.968), (-0.1994, -1.209, -3.023), (-0.2086, -1.235, -3.046), (-0.32, -1.27, -2.958), (-0.2136, -1.186, -2.94), (-0.2235, -1.285, -3.033), (-0.2639, -1.228, -2.898), (-0.1833, -1.213, -2.949), (-0.2759, -1.329, -2.989), (-0.2972, -1.322, -2.959), (-0.1515, -1.287, -2.941), (-0.1315, -1.31, -2.803), (-0.1459, -1.268, -2.858), (-0.1142, -1.281, -2.881), (-0.172, -1.43, -2.887), (-0.154, -1.339, -2.791), (-0.08731, -1.326, -2.902), (-0.05344, -1.307, -2.819), (0.00275, -1.46, -2.872), (-0.03875, -1.406, -2.759), (-0.01655, -1.369, -2.757), (-0.04052, -1.474, -2.804), (0.0883, -1.326, -2.786), (0.06207, -1.308, -2.819), (0.02939, -1.31, -2.852), (0.05803, -1.371, -2.906), (0.1062, -1.391, -2.769), (0.06851, -1.47, -2.81), (0.1197, -1.281, -2.881), (0.1329, -1.386, -2.931), (0.243, -1.315, -2.846), (0.157, -1.287, -2.941), (0.1632, -1.318, -2.961), (0.2504, -1.256, -2.87), (0.2246, -1.297, -3.02), (0.2978, -1.188, -2.947), (0.205, -1.237, -3.031), (0.2723, -1.269, -3.062), (0.3644, -1.349, -3.195), (0.3335, -1.24, -3.235), (0.3149, -1.279, -3.166), (0.2477, -1.292, -3.152), (0.2205, -1.297, -3.184), (0.2177, -1.295, -3.254), (0.2276, -1.317, -3.279), (0.329, -1.373, -3.26), (0.3556, -1.355, -3.242), (0.3461, -1.229, -3.315), (0.2675, -1.2, -3.232), (0.2434, -1.303, -3.328), (0.2794, -1.304, -3.342), (0.2865, -1.171, -3.274), (0.2262, -1.202, -3.243), (0.2007, -1.221, -3.259), (0.2993, -1.26, -3.372), (0.322, -1.23, -3.365), (0.2586, -1.119, -3.36), (0.167, -1.213, -3.331), (0.1735, -1.232, -3.362), (0.2377, -1.107, -3.437), (0.174, -1.095, -3.337), (0.1609, -1.131, -3.314), (0.1681, -1.217, -3.414), (0.1953, -1.205, -3.441), (0.1274, -1.153, -3.327), (0.1889, -1.158, -3.474), (0.2014, -1.121, -3.474), (0.1695, -1.064, -3.385), (0.1021, -1.19, -3.392), (0.07353, -1.046, -3.499), (0.03463, -1.087, -3.359), (0.05234, -1.174, -3.457), (0.05972, -1.152, -3.493), (0.04696, -1.031, -3.451), (0.00275, -1.028, -3.417), (0.002749, -1.049, -3.382), (0.04752, -1.128, -3.352), (0.03106, -1.156, -3.386), (0.03232, -1.174, -3.419), (0.002749, -1.11, -3.522), (0.04886, -1.075, -3.518), (-0.02564, -1.125, -3.355), (-0.06363, -1.047, -3.497), (-0.1076, -1.042, -3.437), (-0.06713, -1.164, -3.381), (-0.06906, -1.181, -3.413), (-0.07562, -1.179, -3.452), (-0.1097, -1.164, -3.481), (-0.06732, -1.081, -3.514), (-0.1019, -1.104, -3.341), (-0.1938, -1.085, -3.459), (-0.1753, -1.073, -3.371), (-0.1525, -1.088, -3.344), (-0.1219, -1.153, -3.327), (-0.1834, -1.158, -3.474), (-0.1959, -1.121, -3.474), (-0.2531, -1.119, -3.36), (-0.1615, -1.213, -3.331), (-0.168, -1.232, -3.362), (-0.1866, -1.236, -3.396), (-0.1983, -1.168, -3.277), (-0.2632, -1.275, -3.37), (-0.3213, -1.195, -3.35), (-0.281, -1.171, -3.274), (-0.2574, -1.186, -3.245), (-0.1952, -1.221, -3.259), (-0.3045, -1.275, -3.357), (-0.3165, -1.23, -3.365), (-0.3243, -1.227, -3.252), (-0.2124, -1.302, -3.281), (-0.2533, -1.345, -3.287), (-0.2445, -1.279, -3.166), (-0.3589, -1.309, -3.235), (-0.3094, -1.279, -3.165), (-0.215, -1.297, -3.183), (-0.3501, -1.355, -3.242), (-0.328, -1.349, -3.127), (-0.2653, -1.347, -3.085), (-0.2122, -1.367, -3.181), (-0.2221, -1.393, -3.204), (-0.2835, -1.426, -3.218), (-0.3182, -1.426, -3.207), (-0.3406, -1.428, -3.116), (-0.2809, -1.387, -3.057), (-0.1952, -1.372, -3.108), (-0.2246, -1.466, -3.166), (-0.3165, -1.479, -3.117), (-0.1983, -1.39, -3.055), (-0.2531, -1.473, -3.005), (-0.1615, -1.445, -3.099), (-0.168, -1.476, -3.119), (-0.2051, -1.545, -3.1), (-0.247, -1.542, -3.09), (-0.2322, -1.551, -2.994), (-0.1525, -1.457, -2.975), (-0.1219, -1.44, -3.04), (-0.1358, -1.543, -3.088), (-0.1959, -1.588, -3.007), (-0.1019, -1.455, -2.99), (-0.164, -1.499, -2.95), (-0.06713, -1.494, -3.05), (-0.06906, -1.527, -3.068), (-0.1071, -1.618, -3.014), (-0.08522, -1.608, -2.936), (0.002749, -1.616, -3.029), (-0.06565, -1.532, -2.92), (0.00275, -1.496, -2.936), (-0.04201, -1.466, -3.014), (0.01953, -1.576, -3.055), (-0.06731, -1.628, -2.967), (0.00275, -1.472, -2.973), (0.04995, -1.614, -2.931), (0.04696, -1.564, -2.918), (0.0641, -1.524, -2.921), (0.03114, -1.469, -3.011), (0.03107, -1.499, -3.042), (0.03233, -1.533, -3.061), (0.04545, -1.63, -3.001), (0.04886, -1.632, -2.962), (0.1074, -1.455, -2.99), (0.1993, -1.573, -2.972), (0.1526, -1.536, -2.944), (0.158, -1.457, -2.975), (0.1274, -1.44, -3.04), (0.1021, -1.506, -3.077), (0.1889, -1.587, -3.045), (0.2014, -1.588, -3.007), (0.2131, -1.464, -2.98), (0.1681, -1.527, -3.104), (0.2106, -1.545, -3.1), (0.2586, -1.473, -3.005), (0.167, -1.445, -3.099), (0.1735, -1.476, -3.119), (0.2038, -1.39, -3.055), (0.3268, -1.463, -3.081), (0.2714, -1.346, -3.086), (0.2007, -1.372, -3.108), (0.2993, -1.486, -3.146), (0.322, -1.479, -3.117), (0.2931, -1.372, -3.072), (0.2521, -1.427, -3.205), (0.3298, -1.366, -3.114), (0.2179, -1.394, -3.188), (0.2894, -1.425, -3.219), (0.02164, -1.106, -2.223), (0.03939, -1.104, -2.232), (0.05675, -1.103, -2.259), (0.0476, -1.099, -2.298), (0.03349, -1.096, -2.314), (0.01514, -1.095, -2.319), (-0.005655, -1.095, -2.309), (-0.01676, -1.1, -2.25), (0.0008936, -1.104, -2.228), (0.04214, -1.184, -2.335), (0.01131, -1.146, -2.379), (-0.01632, -1.168, -2.395), (-0.002627, -1.24, -2.403), (0.03711, -1.183, -2.416), (-0.02341, -1.231, -2.42), (0.01397, -1.208, -2.482), (0.01225, -1.303, -2.522), (0.03986, -1.267, -2.506), (-0.03846, -1.294, -2.579), (0.02518, -1.25, -2.567), (-0.02422, -1.231, -2.513), (-0.02173, -1.326, -2.602), (-0.00945, -1.351, -2.699), (0.01004, -1.344, -2.686), (0.02472, -1.324, -2.666), (-0.00299, -1.243, -2.597), (-0.03643, -1.268, -2.622), (0.024, -1.271, -2.669), (-0.02422, -1.25, -2.643), (-0.04359, -1.32, -2.726), (-0.03193, -1.34, -2.751), (0.001122, -1.236, -2.654), (-0.007496, -1.337, -2.785), (0.02213, -1.286, -2.778), (-0.04808, -1.252, -2.727), (-0.0122, -1.309, -2.812), (0.01619, -1.225, -2.69), (-0.01312, -1.215, -2.674), (-0.03773, -1.301, -2.799), (0.1065, -0.5398, -2.378), (0.1414, -1.073, -2.484), (-0.0212, -1.143, -2.442), (-0.08538, -1.118, -2.472), (-0.1402, -1.073, -2.484), (-0.1053, -0.5398, -2.378), (0.06433, -0.5419, -2.683), (0.141, -0.5981, -2.666), (0.1955, -0.6997, -2.713), (0.2226, -0.8136, -2.651), (0.2142, -0.9386, -2.63), (0.196, -0.9778, -2.472), (-0.213, -0.9386, -2.63), (-0.2214, -0.8149, -2.656), (-0.1398, -0.5981, -2.666), (-0.06312, -0.5419, -2.683), (0.0006034, -0.5304, -2.687), (0.06556, -1.13, -2.468), (-0.02086, -1.15, -2.513), (-0.1943, -0.6997, -2.713), (0.0006034, -0.5789, -2.845), (0.06419, -0.5898, -2.84), (0.1409, -0.6435, -2.816), (0.1699, -1.091, -2.685), (0.1039, -1.15, -2.635), (0.0226, -1.179, -2.615), (-0.06336, -1.169, -2.621), (-0.1213, -1.136, -2.645), (-0.1686, -1.091, -2.685), (-0.1368, -0.6441, -2.827), (-0.06299, -0.5898, -2.84), (0.04537, -0.509, -2.378), (0.1735, -0.6203, -2.378), (0.2059, -0.7013, -2.388), (-0.0613, -1.145, -2.265), (-0.1948, -0.9778, -2.472), (-0.2046, -0.7013, -2.388), (-0.1723, -0.6203, -2.378), (-0.02081, -0.5021, -2.379), (0.0607, -0.7365, -3.067), (0.1375, -0.7776, -3.029), (0.1945, -0.8497, -2.97), (0.2221, -0.9262, -2.868), (0.2128, -1.026, -2.775), (-0.2116, -1.026, -2.775), (-0.2209, -0.9262, -2.868), (-0.1933, -0.8495, -2.97), (-0.09939, -0.7518, -3.05), (-0.0211, -0.7305, -3.075), (0.1092, -1.168, -3.518), (0.2227, -1.213, -3.471), (0.3043, -1.285, -3.396), (0.341, -1.373, -3.307), (0.3277, -1.463, -3.213), (0.2661, -1.543, -3.13), (0.1661, -1.602, -3.069), (0.03662, -1.636, -3.042), (-0.1056, -1.621, -3.05), (-0.1898, -1.593, -3.082), (-0.2661, -1.543, -3.13), (-0.3277, -1.463, -3.213), (-0.341, -1.373, -3.307), (-0.3043, -1.285, -3.396), (-0.2415, -1.227, -3.459), (-0.1691, -1.187, -3.498), (-0.03608, -1.157, -3.532), (0.1317, -1.271, -3.817), (0.2988, -1.331, -3.755), (0.4205, -1.431, -3.653), (0.4782, -1.555, -3.524), (0.463, -1.685, -3.39), (0.3774, -1.802, -3.27), (0.2343, -1.886, -3.182), (0.04727, -1.928, -3.14), (-0.1478, -1.913, -3.155), (-0.3118, -1.849, -3.221), (-0.4284, -1.746, -3.327), (-0.4798, -1.621, -3.456), (-0.4581, -1.491, -3.59), (-0.3667, -1.377, -3.708), (-0.2195, -1.295, -3.792), (-0.04712, -1.261, -3.828), (0.1386, -0.6089, -2.056), (0.2183, -0.8985, -2.195), (-0.06091, -0.5539, -2.042), (0.1971, -1.002, -2.164), (0.08558, -1.132, -2.262), (0.0221, -1.155, -2.265), (-0.1384, -1.088, -2.253), (0.02069, -0.544, -2.036), (0.08273, -0.5654, -2.045), (0.1957, -0.703, -2.081), (0.222, -0.9248, -1.917), (-0.1958, -1.006, -2.155), (-0.2175, -0.9068, -2.129), (-0.1378, -0.6098, -2.053), (0.2186, -0.7796, -2.148), (0.1404, -1.093, -2.204), (0.006288, -1.179, -2.156), (-0.1221, -1.13, -2.111), (-0.1522, -1.098, -2.081), (-0.2216, -0.8165, -2.11), (-0.1949, -0.7051, -2.075), (0.01262, -0.7363, -1.738), (0.09281, -0.7531, -1.753), (0.129, -0.7735, -1.773), (0.1869, -0.8345, -1.83), (0.2062, -0.8728, -1.867), (0.2222, -0.9574, -1.947), (0.2181, -1.0, -1.987), (0.129, -1.141, -2.12), (-0.04028, -1.173, -2.151), (-0.1929, -1.0, -1.987), (-0.1929, -0.9142, -1.906), (-0.1616, -0.8345, -1.83), (-0.1355, -0.801, -1.799), (-0.1038, -0.7735, -1.773), (-0.06757, -0.7531, -1.753), (-0.02826, -0.7405, -1.742), (0.0535, -0.7405, -1.742), (0.1608, -0.801, -1.799), (0.2062, -1.042, -2.026), (0.1869, -1.08, -2.063), (0.1608, -1.114, -2.094), (0.08428, -1.163, -2.143), (0.04884, -1.174, -2.152), (-0.08376, -1.156, -2.136), (-0.1038, -1.141, -2.12), (-0.181, -1.042, -2.026), (-0.1969, -0.9574, -1.947), (-0.181, -0.8728, -1.867), (0.05288, -1.444, -3.334), (-0.2, -1.317, -3.77), (-0.3853, -1.758, -3.315), (-0.08403, -1.903, -3.165), (0.1707, -1.885, -3.184), (0.4507, -1.566, -3.513), (0.3021, -1.364, -3.721), (0.03483, -1.274, -3.814), (-0.3312, -1.385, -3.7), (-0.4559, -1.564, -3.514), (-0.2723, -1.841, -3.229), (0.4017, -1.457, -3.626), (0.4031, -1.747, -3.326)], [], [(0, 10, 1), (132, 11, 4), (6, 12, 134), (2, 13, 3), (7, 15, 8), (5, 18, 19, 6), (1, 17, 13), (14, 18, 5), (3, 13, 28, 23), (10, 20, 17), (11, 21, 14), (19, 22, 12), (16, 20, 10), (15, 25, 26, 16), (3, 23, 21), (7, 25, 15), (18, 29, 30, 19), (22, 27, 7), (24, 29, 18), (25, 37, 38, 26), (20, 31, 28), (21, 32, 24), (30, 33, 22), (26, 31, 20), (28, 34, 35), (28, 35, 23), (27, 37, 25), (32, 49, 50, 43), (23, 39, 32), (36, 40, 29), (33, 41, 27), (31, 42, 34), (38, 42, 31), (42, 44, 34), (30, 45, 33), (38, 46, 42), (44, 48, 35), (39, 49, 32), (40, 43, 50, 51), (46, 37, 53, 54), (40, 51, 45), (33, 52, 41), (42, 46, 54, 47), (45, 51, 58, 59), (48, 55, 39), (41, 56, 53), (47, 57, 44), (49, 62, 63, 50), (45, 59, 52), (57, 61, 48), (55, 62, 49), (54, 53, 65, 66), (50, 63, 58), (52, 64, 56), (47, 54, 66, 60), (66, 65, 74, 75), (61, 67, 55), (56, 68, 65), (60, 69, 57), (59, 70, 64), (69, 72, 61), (62, 73, 63), (63, 73, 70), (60, 66, 75, 71), (67, 72, 82, 83), (71, 76, 69), (70, 77, 78), (70, 78, 64), (71, 79, 76), (62, 80, 73), (78, 81, 64), (75, 79, 71), (68, 85, 86, 74), (67, 83, 80), (81, 85, 68), (74, 86, 87, 75), (77, 89, 90, 78), (76, 88, 82), (84, 89, 77), (86, 95, 96, 87), (79, 91, 88), (80, 92, 84), (90, 93, 81), (87, 91, 79), (82, 98, 83), (85, 95, 86), (89, 99, 100, 90), (93, 97, 85), (94, 99, 89), (83, 98, 104, 105), (91, 101, 98), (92, 102, 94), (100, 103, 93), (96, 101, 91), (94, 106, 107, 99), (83, 105, 102), (95, 108, 109, 96), (97, 108, 95), (104, 101, 110, 111), (109, 114, 110, 101), (104, 111, 112), (104, 112, 105), (107, 113, 100), (108, 114, 109), (110, 118, 119, 111), (102, 115, 106), (106, 115, 107), (107, 116, 113), (97, 117, 108), (102, 120, 121, 115), (105, 120, 102), (114, 108, 123, 124), (115, 121, 116), (103, 122, 117), (110, 114, 124, 118), (113, 116, 127, 128), (119, 125, 105), (118, 126, 119), (120, 132, 133, 121), (113, 128, 122), (117, 129, 123), (126, 131, 119), (125, 132, 120), (124, 123, 135, 136), (121, 133, 127), (122, 134, 129), (118, 124, 136, 130), (136, 135, 8, 9), (130, 137, 126), (128, 138, 134), (137, 2, 131), (132, 4, 133), (133, 4, 138), (130, 136, 9, 0), (0, 1, 137), (2, 3, 125), (138, 5, 6), (138, 6, 134), (129, 7, 8), (153, 156, 154), (155, 161, 156), (161, 165, 156), (164, 168, 158), (172, 176, 171), (175, 177, 173), (187, 189, 184), (186, 188, 183), (198, 197, 204, 205), (196, 198, 205, 202), (205, 204, 143, 144), (202, 205, 144, 139), (206, 215, 207), (213, 218, 211), (216, 222, 223, 217), (234, 239, 236), (239, 244, 245), (239, 245, 236), (240, 246, 243), (245, 248, 236), (250, 253, 244), (247, 255, 250), (249, 258, 254), (256, 259, 253), (255, 260, 256), (258, 262, 263), (258, 263, 254), (260, 254, 265, 266), (266, 271, 267), (268, 275, 272), (275, 279, 277), (423, 292, 293, 426), (281, 290, 282), (418, 291, 284), (287, 292, 423), (285, 284, 295, 296), (283, 294, 291), (288, 297, 298, 289), (293, 297, 288), (286, 300, 301, 287), (282, 299, 294), (296, 300, 286), (295, 291, 303, 304), (290, 302, 299), (292, 305, 306, 293), (295, 304, 296), (301, 305, 292), (297, 308, 309, 298), (298, 302, 290), (294, 310, 303), (306, 308, 297), (305, 314, 315, 306), (307, 311, 300), (302, 312, 310), (304, 313, 307), (311, 314, 305), (303, 310, 317, 318), (309, 312, 302), (310, 316, 317), (307, 319, 320, 311), (303, 318, 313), (308, 322, 323, 309), (320, 321, 311), (315, 322, 308), (312, 325, 326, 316), (321, 320, 327, 328), (314, 321, 328, 329), (315, 314, 329, 330), (312, 323, 331, 325), (315, 330, 322), (317, 334, 335, 318), (318, 332, 313), (326, 334, 317), (331, 322, 337, 338), (332, 336, 324), (324, 336, 327), (325, 331, 338, 333), (328, 327, 340, 341), (333, 339, 326), (329, 328, 341, 342), (334, 346, 347, 335), (329, 342, 330), (335, 343, 332), (330, 344, 337), (339, 346, 334), (338, 337, 349, 350), (343, 348, 336), (336, 348, 340), (333, 338, 350, 345), (342, 341, 352, 353), (345, 351, 339), (345, 350, 358, 355), (342, 353, 344), (347, 354, 343), (351, 356, 346), (354, 357, 348), (348, 357, 352), (349, 344, 363, 364), (355, 359, 351), (356, 360, 347), (352, 361, 362), (352, 362, 353), (361, 372, 373, 362), (349, 364, 358), (355, 365, 359), (358, 365, 355), (356, 366, 360), (362, 368, 353), (364, 369, 358), (354, 370, 367), (359, 371, 366), (367, 372, 361), (363, 374, 375, 364), (368, 374, 363), (360, 366, 382, 377), (365, 376, 371), (369, 376, 365), (372, 383, 384, 373), (360, 377, 370), (373, 379, 368), (375, 380, 369), (370, 381, 378), (378, 383, 372), (377, 382, 388, 389), (374, 385, 375), (376, 386, 382), (379, 387, 374), (380, 386, 376), (388, 386, 394, 395), (377, 389, 381), (384, 391, 379), (385, 392, 380), (381, 393, 390), (390, 397, 398, 383), (388, 395, 396), (388, 396, 389), (383, 398, 399, 384), (385, 400, 401, 392), (387, 400, 385), (392, 401, 394, 386), (394, 403, 404, 395), (389, 402, 393), (398, 397, 406, 407), (396, 405, 389), (402, 406, 397), (401, 400, 408, 409), (399, 407, 391), (394, 401, 409, 403), (387, 391, 411, 412), (404, 410, 396), (409, 408, 420, 421), (387, 412, 408), (403, 413, 404), (407, 414, 415), (407, 415, 411), (405, 416, 402), (410, 418, 405), (416, 419, 406), (406, 419, 414), (403, 409, 421, 417), (421, 420, 288, 289), (413, 422, 410), (411, 423, 412), (417, 424, 413), (415, 425, 423), (412, 426, 420), (418, 284, 416), (424, 283, 422), (284, 285, 419), (419, 285, 425), (417, 421, 289, 281), (429, 444, 440, 430), (281, 282, 424), (425, 286, 287), (425, 287, 423), (427, 436, 428), (431, 437, 432), (432, 437, 433), (430, 440, 431), (433, 438, 434), (436, 444, 429), (435, 434, 441, 439), (438, 447, 445, 434), (440, 442, 437), (436, 443, 444), (441, 445, 448, 439), (440, 446, 442), (442, 447, 438), (444, 443, 450, 451), (443, 449, 450), (445, 456, 457, 448), (448, 449, 443), (452, 455, 447), (444, 460, 454), (451, 450, 459, 460), (446, 458, 452), (457, 465, 462, 459), (455, 461, 453), (457, 459, 449), (459, 462, 460), (458, 463, 464), (461, 465, 456), (560, 567, 479, 478), (482, 504, 497, 472), (497, 466, 472), (499, 562, 475), (471, 481, 480), (466, 498, 473), (475, 549, 476), (503, 485, 502), (560, 478, 501), (481, 482, 486, 496), (504, 482, 481), (503, 480, 485), (483, 468, 484), (502, 485, 479), (469, 470, 493, 492), (486, 482, 472, 487), (470, 494, 493), (476, 477, 489), (477, 467, 489), (467, 483, 490), (487, 472, 473, 488), (480, 495, 485), (483, 484, 491), (480, 481, 496, 495), (470, 469, 500, 554), (484, 492, 491), (468, 553, 500), (552, 483, 467, 563), (470, 554, 501), (506, 488, 474, 507), (8, 15, 16, 9), (468, 483, 553), (496, 514, 513), (507, 474, 475, 508), (508, 475, 476, 509), (478, 510, 494), (478, 479, 511, 510), (479, 485, 512, 511), (514, 486, 487, 505), (505, 487, 488, 506), (537, 520, 521, 538), (510, 511, 527, 526), (519, 509, 489, 520), (527, 511, 512, 528), (520, 489, 490, 521), (514, 505, 515, 531), (528, 512, 495, 529), (521, 490, 491, 522), (529, 495, 513, 530), (505, 506, 516, 515), (491, 492, 523, 522), (530, 513, 514, 531), (506, 507, 517, 516), (492, 493, 524, 523), (493, 494, 525, 524), (507, 508, 518, 517), (494, 510, 526, 525), (518, 508, 509, 519), (547, 531, 515, 532), (528, 545, 544), (538, 521, 522, 539), (529, 530, 546, 545), (532, 515, 516, 533), (522, 523, 540, 539), (530, 531, 547, 546), (533, 516, 517, 534), (523, 524, 541, 540), (534, 517, 518, 535), (535, 518, 519, 536), (525, 542, 541), (536, 519, 520, 537), (526, 543, 542), (544, 545, 605, 606), (527, 544, 543), (475, 558, 549), (471, 503, 561), (466, 556, 548), (504, 471, 550), (537, 538, 601, 609), (535, 536, 609, 602), (543, 544, 606), (536, 537, 609), (542, 543, 606, 599), (607, 541, 542, 599), (608, 534, 535, 602), (603, 533, 534, 608), (600, 540, 541, 607), (546, 547, 604, 598), (539, 540, 600), (532, 533, 603, 604), (605, 545, 546, 598), (466, 497, 555, 556), (498, 548, 557), (499, 557, 562), (560, 501, 559), (477, 551, 563), (503, 502, 568), (553, 552, 590, 591), (559, 554, 566), (565, 554, 500, 592), (553, 591, 564), (577, 500, 553, 564), (561, 568, 580, 581), (568, 567, 579, 596), (572, 557, 548, 586), (558, 562, 557, 573), (561, 581, 582), (568, 596, 580), (550, 561, 582, 583), (587, 551, 549, 575), (569, 555, 550, 584), (563, 551, 588, 589), (563, 589, 576), (551, 587, 588), (563, 576, 590), (571, 548, 556, 570), (559, 566, 594), (560, 559, 594, 578), (567, 560, 578, 595), (570, 556, 555, 585), (575, 549, 558, 574), (567, 595, 579), (570, 585, 569, 584, 583, 582, 581, 580, 596, 579, 595, 578, 594, 566, 565, 593, 592, 577, 564, 591, 590, 576, 589, 588, 587, 575, 574, 558, 573, 572, 586, 571), (132, 3, 11), (134, 12, 7), (10, 0, 9), (2, 1, 13), (4, 11, 14), (4, 14, 5), (9, 16, 10), (1, 10, 17), (6, 19, 12), (11, 3, 21), (12, 22, 7), (13, 17, 28), (14, 21, 24), (14, 24, 18), (16, 26, 20), (7, 27, 25), (17, 20, 28), (19, 30, 22), (21, 23, 32), (22, 33, 27), (28, 31, 34), (24, 32, 36), (24, 36, 29), (26, 38, 31), (23, 35, 39), (29, 40, 30), (27, 41, 37), (36, 32, 43), (36, 43, 40), (34, 44, 35), (30, 40, 45), (38, 37, 46), (42, 47, 44), (35, 48, 39), (33, 45, 52), (37, 41, 53), (39, 55, 49), (41, 52, 56), (44, 57, 48), (51, 50, 58), (47, 60, 57), (48, 61, 55), (52, 59, 64), (53, 56, 65), (55, 67, 62), (56, 64, 68), (57, 69, 61), (58, 63, 70), (59, 58, 70), (60, 71, 69), (61, 72, 67), (65, 68, 74), (69, 76, 72), (70, 73, 77), (62, 67, 80), (64, 81, 68), (72, 76, 82), (73, 80, 84), (73, 84, 77), (75, 87, 79), (76, 79, 88), (78, 90, 81), (80, 83, 92), (81, 93, 85), (82, 88, 98), (84, 92, 94), (84, 94, 89), (87, 96, 91), (85, 97, 95), (88, 91, 98), (90, 100, 93), (92, 83, 102), (93, 103, 97), (98, 101, 104), (94, 102, 106), (99, 107, 100), (96, 109, 101), (100, 113, 103), (107, 115, 116), (97, 103, 117), (111, 119, 112), (112, 119, 105), (103, 113, 122), (108, 117, 123), (105, 125, 120), (116, 121, 127), (117, 122, 129), (118, 130, 126), (119, 131, 125), (122, 128, 134), (123, 129, 135), (126, 137, 131), (127, 133, 138), (128, 127, 138), (130, 0, 137), (131, 2, 125), (135, 129, 8), (137, 1, 2), (125, 3, 132), (138, 4, 5), (129, 134, 7), (153, 155, 156), (157, 163, 160), (152, 164, 158), (159, 158, 169), (170, 175, 173), (171, 176, 174), (182, 187, 184), (197, 199, 204), (213, 221, 218), (234, 233, 239), (232, 236, 242), (236, 248, 242), (241, 243, 249), (250, 255, 256), (250, 256, 253), (255, 254, 260), (254, 263, 265), (262, 269, 263), (272, 275, 277), (273, 278, 276), (275, 274, 279), (279, 209, 210), (418, 283, 291), (426, 293, 288), (290, 281, 289), (283, 282, 294), (284, 291, 295), (285, 296, 286), (289, 298, 290), (282, 290, 299), (287, 301, 292), (291, 294, 303), (293, 306, 297), (294, 299, 310), (296, 304, 307), (296, 307, 300), (298, 309, 302), (299, 302, 310), (300, 311, 301), (301, 311, 305), (304, 303, 313), (306, 315, 308), (310, 312, 316), (307, 313, 319), (311, 321, 314), (309, 323, 312), (319, 313, 324), (319, 324, 320), (316, 326, 317), (320, 324, 327), (323, 322, 331), (313, 332, 324), (325, 333, 326), (318, 335, 332), (322, 330, 337), (326, 339, 334), (327, 336, 340), (332, 343, 336), (330, 342, 344), (333, 345, 339), (335, 347, 343), (337, 344, 349), (339, 351, 346), (340, 348, 352), (341, 340, 352), (343, 354, 348), (345, 355, 351), (346, 356, 347), (350, 349, 358), (351, 359, 356), (347, 360, 354), (352, 357, 361), (344, 353, 363), (356, 359, 366), (357, 354, 367), (357, 367, 361), (353, 368, 363), (358, 369, 365), (354, 360, 370), (359, 365, 371), (362, 373, 368), (364, 375, 369), (366, 371, 382), (367, 370, 378), (367, 378, 372), (368, 379, 374), (369, 380, 376), (370, 377, 381), (371, 376, 382), (373, 384, 379), (375, 385, 380), (374, 387, 385), (382, 386, 388), (378, 381, 390), (378, 390, 383), (379, 391, 387), (380, 392, 386), (381, 389, 393), (390, 393, 397), (384, 399, 391), (393, 402, 397), (395, 404, 396), (389, 405, 402), (399, 398, 407), (400, 387, 408), (396, 410, 405), (391, 407, 411), (404, 413, 410), (407, 406, 414), (402, 416, 406), (403, 417, 413), (405, 418, 416), (408, 412, 420), (410, 422, 418), (411, 415, 423), (413, 424, 422), (414, 419, 425), (415, 414, 425), (412, 423, 426), (416, 284, 419), (417, 281, 424), (422, 283, 418), (420, 426, 288), (424, 282, 283), (425, 285, 286), (428, 436, 429), (431, 440, 437), (433, 437, 438), (427, 439, 436), (427, 435, 439), (436, 439, 443), (437, 442, 438), (434, 445, 441), (440, 444, 446), (439, 448, 443), (442, 446, 452), (442, 452, 447), (447, 453, 445), (446, 444, 454), (447, 455, 453), (444, 451, 460), (448, 457, 449), (446, 454, 458), (450, 449, 459), (452, 458, 455), (453, 461, 445), (445, 461, 456), (454, 460, 463), (458, 454, 463), (458, 464, 455), (455, 464, 461), (456, 465, 457), (474, 498, 499), (503, 471, 480), (472, 466, 473), (567, 502, 479), (471, 504, 481), (473, 498, 474), (476, 549, 477), (468, 469, 484), (474, 499, 475), (484, 469, 492), (488, 473, 474), (470, 501, 494), (501, 478, 494), (489, 467, 490), (490, 483, 491), (469, 468, 500), (563, 467, 477), (553, 483, 552), (496, 486, 514), (509, 476, 489), (485, 495, 512), (495, 496, 513), (528, 529, 545), (524, 525, 541), (525, 526, 542), (526, 527, 543), (527, 528, 544), (555, 504, 550), (499, 498, 557), (561, 503, 568), (550, 471, 561), (601, 539, 600), (538, 539, 601), (559, 501, 554), (475, 562, 558), (477, 549, 551), (568, 502, 567), (497, 504, 555), (498, 466, 548), (547, 532, 604), (592, 500, 577), (566, 554, 565), (552, 563, 590), (584, 550, 583), (565, 592, 593), (585, 555, 569), (573, 557, 572), (586, 548, 571), (209, 208, 146, 147), (139, 211, 140), (142, 145, 280), (143, 212, 213, 144), (145, 212, 143), (206, 140, 148, 215), (141, 214, 142), (210, 216, 217, 141), (147, 216, 210), (147, 146, 220, 149), (211, 218, 148), (214, 219, 145), (212, 150, 221, 213), (219, 150, 212), (215, 148, 153, 154), (207, 151, 220), (217, 152, 214), (215, 154, 151), (149, 222, 216), (149, 220, 224, 157), (218, 155, 153), (221, 155, 218), (219, 158, 159, 150), (152, 158, 219), (150, 159, 225, 221), (151, 154, 226, 162), (157, 160, 222), (160, 163, 229, 167), (151, 162, 224), (223, 164, 152), (225, 161, 155), (223, 227, 164), (225, 166, 161), (224, 229, 163), (166, 159, 169, 230), (160, 167, 227), (161, 166, 230, 228), (227, 167, 233, 234), (165, 231, 226), (162, 170, 224), (158, 232, 169), (228, 171, 165), (230, 169, 237, 238), (227, 234, 168), (231, 235, 162), (170, 173, 229), (229, 173, 233), (168, 236, 232), (228, 230, 238, 172), (237, 232, 242, 178), (171, 174, 231), (235, 175, 170), (176, 241, 174), (173, 177, 239), (238, 237, 178, 179), (172, 238, 179, 240), (175, 235, 180, 247), (240, 243, 176), (178, 251, 252, 179), (175, 247, 177), (179, 246, 240), (241, 249, 180), (242, 251, 178), (244, 253, 182, 245), (243, 181, 249), (247, 180, 254, 255), (246, 183, 181), (248, 184, 185, 242), (182, 184, 248), (251, 257, 186, 252), (252, 183, 246), (185, 257, 251), (253, 259, 187, 182), (184, 189, 261, 185), (183, 188, 258), (256, 190, 191, 259), (257, 192, 264, 186), (261, 192, 257), (188, 193, 262), (190, 260, 266, 267), (270, 192, 197, 198), (191, 268, 187), (264, 193, 188), (193, 269, 262), (264, 270, 193), (269, 194, 263), (191, 195, 268), (267, 271, 195), (189, 272, 261), (193, 270, 198, 196), (268, 195, 274, 275), (261, 199, 197), (196, 273, 269), (265, 200, 266), (194, 276, 201, 265), (273, 276, 194), (200, 203, 271), (271, 203, 274), (272, 277, 199), (202, 278, 273), (201, 208, 200), (199, 280, 204), (208, 209, 203), (203, 209, 279), (278, 206, 207, 201), (139, 140, 278), (140, 206, 278), (277, 279, 141, 142), (279, 210, 141), (277, 142, 280), (597, 605, 598), (599, 597, 607), (601, 597, 609), (597, 608, 602), (597, 604, 603), (600, 597, 601), (597, 598, 604), (597, 606, 605), (606, 597, 599), (607, 597, 600), (609, 597, 602), (597, 603, 608), (280, 145, 143), (211, 139, 144), (208, 207, 146), (209, 147, 210), (144, 213, 211), (142, 214, 145), (140, 211, 148), (141, 217, 214), (145, 219, 212), (146, 207, 220), (147, 149, 216), (207, 215, 151), (214, 152, 219), (148, 218, 153), (217, 223, 152), (220, 151, 224), (149, 157, 222), (221, 225, 155), (222, 160, 223), (154, 156, 226), (157, 224, 163), (156, 165, 226), (223, 160, 227), (225, 159, 166), (161, 228, 165), (164, 227, 168), (226, 231, 162), (224, 170, 229), (158, 168, 232), (165, 171, 231), (167, 229, 233), (228, 172, 171), (162, 235, 170), (168, 234, 236), (169, 232, 237), (231, 174, 235), (233, 173, 239), (172, 240, 176), (174, 241, 235), (176, 243, 241), (239, 177, 244), (235, 241, 180), (177, 247, 250), (177, 250, 244), (179, 252, 246), (243, 246, 181), (245, 182, 248), (180, 249, 254), (242, 185, 251), (249, 181, 258), (252, 186, 183), (181, 183, 258), (185, 261, 257), (258, 188, 262), (256, 260, 190), (259, 191, 187), (186, 264, 188), (190, 267, 191), (187, 268, 189), (264, 192, 270), (263, 194, 265), (191, 267, 195), (193, 196, 269), (189, 268, 272), (192, 261, 197), (261, 272, 199), (269, 273, 194), (266, 200, 271), (195, 271, 274), (265, 201, 200), (196, 202, 273), (200, 208, 203), (274, 203, 279), (199, 277, 280), (276, 278, 201), (202, 139, 278), (204, 280, 143), (201, 207, 208)])
me_cylinder_012.polygons.foreach_set('material_index', [1, 1, 1, 1, 1, 1, 1, 1, 1, 1, 1, 1, 1, 1, 1, 1, 1, 1, 1, 1, 1, 1, 1, 1, 1, 1, 1, 1, 1, 1, 1, 1, 1, 1, 1, 1, 1, 1, 1, 1, 1, 1, 1, 1, 1, 1, 1, 1, 1, 1, 1, 1, 1, 1, 1, 1, 1, 1, 1, 1, 1, 1, 1, 1, 1, 1, 1, 1, 1, 1, 1, 1, 1, 1, 1, 1, 1, 1, 1, 1, 1, 1, 1, 1, 1, 1, 1, 1, 1, 1, 1, 1, 1, 1, 1, 1, 1, 1, 1, 1, 1, 1, 1, 1, 1, 1, 1, 1, 1, 1, 1, 1, 1, 1, 1, 1, 1, 1, 1, 1, 1, 1, 1, 1, 1, 1, 1, 1, 1, 1, 1, 1, 1, 1, 1, 1, 1, 1, 1, 1, 1, 1, 1, 1, 1, 1, 1, 1, 1, 1, 1, 1, 1, 1, 1, 1, 1, 1, 1, 1, 1, 1, 1, 1, 1, 1, 1, 1, 1, 1, 1, 1, 1, 1, 1, 1, 1, 1, 1, 1, 1, 1, 1, 1, 1, 1, 1, 1, 1, 1, 1, 1, 1, 1, 1, 1, 1, 1, 1, 1, 1, 1, 1, 1, 1, 1, 1, 1, 1, 1, 1, 1, 1, 1, 1, 1, 1, 1, 1, 1, 1, 1, 1, 1, 1, 1, 1, 1, 1, 1, 1, 1, 1, 1, 1, 1, 1, 1, 1, 1, 1, 1, 1, 1, 1, 1, 1, 1, 1, 1, 1, 1, 1, 1, 1, 1, 1, 1, 1, 1, 1, 1, 1, 1, 1, 1, 1, 1, 1, 1, 1, 1, 1, 1, 1, 1, 1, 1, 1, 1, 1, 1, 1, 1, 1, 1, 1, 1, 1, 1, 1, 1, 1, 1, 1, 1, 1, 1, 1, 1, 1, 1, 1, 1, 1, 1, 1, 1, 1, 1, 0, 1, 1, 1, 0, 0, 0, 0, 0, 0, 0, 0, 0, 0, 0, 0, 0, 0, 0, 0, 0, 0, 0, 0, 0, 0, 0, 0, 0, 0, 0, 0, 0, 0, 0, 0, 0, 0, 0, 0, 0, 0, 0, 0, 0, 0, 0, 0, 0, 0, 0, 0, 0, 0, 0, 0, 0, 0, 0, 0, 0, 1, 0, 0, 0, 0, 0, 0, 0, 0, 0, 0, 0, 0, 0, 0, 0, 0, 0, 0, 0, 0, 0, 0, 0, 0, 0, 0, 0, 0, 0, 0, 0, 0, 0, 0, 0, 0, 0, 0, 0, 0, 0, 0, 0, 0, 0, 0, 0, 0, 0, 0, 0, 0, 0, 0, 0, 0, 0, 0, 0, 0, 0, 0, 0, 0, 0, 0, 0, 0, 0, 0, 0, 0, 0, 0, 0, 0, 0, 0, 0, 0, 0, 0, 0, 0, 0, 0, 0, 0, 0, 0, 0, 0, 1, 1, 1, 1, 1, 1, 1, 1, 1, 1, 1, 1, 1, 1, 1, 1, 1, 1, 1, 1, 1, 1, 1, 1, 1, 1, 1, 1, 1, 1, 1, 1, 1, 1, 1, 1, 1, 1, 1, 1, 1, 1, 1, 1, 1, 1, 1, 1, 1, 1, 1, 1, 1, 1, 1, 1, 1, 1, 1, 1, 1, 1, 1, 1, 1, 1, 1, 1, 1, 1, 1, 1, 1, 1, 1, 1, 1, 1, 1, 1, 1, 1, 1, 1, 1, 1, 1, 1, 1, 1, 1, 1, 1, 1, 1, 1, 1, 1, 1, 1, 1, 1, 1, 1, 1, 1, 1, 1, 1, 1, 1, 1, 1, 1, 1, 1, 1, 1, 1, 1, 1, 1, 1, 1, 1, 1, 1, 1, 1, 1, 1, 1, 1, 1, 1, 1, 1, 1, 1, 1, 1, 1, 1, 1, 1, 1, 1, 1, 1, 1, 1, 1, 1, 1, 1, 1, 1, 1, 1, 1, 1, 1, 1, 1, 1, 1, 1, 1, 1, 1, 1, 1, 1, 1, 1, 1, 1, 1, 1, 1, 1, 1, 1, 1, 1, 1, 1, 1, 1, 1, 1, 1, 1, 1, 1, 1, 1, 1, 1, 1, 1, 1, 1, 1, 1, 1, 1, 1, 1, 1, 1, 1, 1, 1, 1, 1, 1, 1, 1, 1, 1, 1, 1, 1, 1, 1, 0, 0, 0, 0, 0, 0, 0, 0, 0, 0, 0, 0, 0, 0, 0, 0, 0, 0, 0, 0, 0, 0, 0, 0, 0, 0, 0, 0, 0, 0, 0, 0, 0, 0, 0, 0, 0, 0, 0, 0, 0, 0, 0, 0, 0, 0, 0, 0, 0, 0, 0, 0, 0, 0, 0, 0, 0, 0, 0, 0, 0, 0, 0, 0, 0, 0, 0, 0, 0, 0, 0, 0, 0, 0, 0, 1, 1, 1, 1, 1, 1, 1, 1, 1, 1, 1, 1, 1, 1, 1, 1, 1, 1, 1, 1, 1, 1, 1, 1, 1, 1, 1, 1, 1, 1, 1, 1, 1, 1, 1, 1, 1, 1, 1, 1, 1, 1, 1, 1, 1, 1, 1, 1, 1, 1, 1, 1, 1, 1, 1, 1, 1, 1, 1, 1, 1, 1, 1, 1, 1, 1, 1, 1, 1, 1, 1, 1, 1, 1, 1, 1, 1, 1, 1, 1, 1, 1, 1, 1, 1, 1, 1, 1, 1, 1, 1, 1, 1, 1, 1, 1, 1, 1, 1, 1, 1, 1, 1, 1, 1, 1, 1, 1, 1, 1, 0, 0, 0, 0, 0, 0, 0, 0, 0, 0, 0, 0, 1, 1, 1, 1, 1, 1, 1, 1, 1, 1, 1, 1, 1, 1, 1, 1, 1, 1, 1, 1, 1, 1, 1, 1, 1, 1, 1, 1, 1, 1, 1, 1, 1, 1, 1, 1, 1, 1, 1, 1, 1, 1, 1, 1, 1, 1, 1, 1, 1, 1, 1, 1, 1, 1, 1, 1, 1, 1, 1, 1, 1, 1, 1, 1, 1, 1, 1, 1, 1, 1, 1, 1, 1, 1, 1, 1, 1, 1])
me_cylinder_012.materials.append(mat_cannon_red)
me_cylinder_012.materials.append(mat_cannon_yellow)
me_cylinder_012.use_remesh_preserve_volume = False
me_cylinder_012.use_remesh_preserve_attributes = False
me_cylinder_012.use_mirror_vertex_groups = False
me_cylinder_012.update()
me_icosphere_002 = bpy.data.meshes.new('Icosphere.002')
me_icosphere_002.from_pydata([(-0.2352, 0.724, -0.7007), (0.003618, -0.8923, 0.5238), (-0.8475, -0.2792, 0.5238), (-0.6014, 0.8281, 0.3301), (0.5215, 0.724, 0.5238), (1.054, -0.122, 0.2832), (-0.1572, 0.1221, 1.063), (0.1505, -0.1411, -1.056), (0.8475, -0.2792, -0.5238), (-0.8624, -0.04104, -0.6685), (0.5274, 0.7197, -0.5238), (0.008907, -0.9837, -0.3983), (0.5878, -0.809, 0.0), (-0.5878, -0.809, 0.0), (-1.044, 7.493e-09, -0.05359), (0.3226, 0.9928, 0.05359), (0.3389, -0.2462, 0.9577), (3.218, 0.6273, -0.6875), (3.425, -0.7731, 0.3734), (2.688, -0.2419, 0.3734), (2.901, 0.7175, 0.2056), (3.874, 0.6273, 0.3734), (4.335, -0.1057, 0.1649), (3.286, 0.1058, 0.8407), (3.552, -0.1222, -0.9955), (4.156, -0.2419, -0.5342), (2.675, -0.03555, -0.6596), (3.879, 0.6236, -0.5342), (3.43, -0.8523, -0.4255), (3.931, -0.7009, -0.08042), (2.913, -0.7009, -0.08042), (2.517, -5.755e-09, -0.1268), (3.701, 0.8601, -0.03399), (3.716, -0.2133, 0.7493), (1.424, 1.085, -1.069), (1.782, -1.337, 0.7652), (0.5071, -0.4183, 0.7652), (0.8758, 1.241, 0.4749), (2.558, 1.085, 0.7652), (3.357, -0.1828, 0.4046), (1.541, 0.1829, 1.573), (2.002, -0.2113, -1.602), (3.047, -0.4183, -0.8043), (0.4849, -0.06148, -1.021), (2.567, 1.078, -0.8043), (1.79, -1.474, -0.6163), (2.657, -1.212, -0.01959), (0.8963, -1.212, -0.01959), (0.2129, 5.102e-09, -0.09987), (2.26, 1.487, 0.0607), (2.285, -0.3689, 1.415)], [], [(7, 9, 0), (0, 9, 3), (8, 5, 12), (0, 3, 15), (10, 15, 5), (1, 5, 16), (2, 1, 6), (3, 2, 6), (4, 3, 6), (5, 4, 16), (16, 4, 6), (6, 1, 16), (5, 15, 4), (15, 3, 4), (14, 2, 3), (13, 1, 2), (13, 11, 1), (12, 5, 1), (10, 0, 15), (3, 9, 14), (14, 13, 2), (14, 9, 13), (9, 11, 13), (11, 12, 1), (11, 8, 12), (8, 10, 5), (7, 0, 10), (7, 11, 9), (8, 7, 10), (7, 8, 11), (24, 26, 17), (17, 26, 20), (25, 22, 29), (17, 20, 32), (27, 32, 22), (18, 22, 33), (19, 18, 23), (20, 19, 23), (21, 20, 23), (22, 21, 33), (33, 21, 23), (23, 18, 33), (22, 32, 21), (32, 20, 21), (31, 19, 20), (30, 18, 19), (30, 28, 18), (29, 22, 18), (27, 17, 32), (20, 26, 31), (31, 30, 19), (31, 26, 30), (26, 28, 30), (28, 29, 18), (28, 25, 29), (25, 27, 22), (24, 17, 27), (24, 28, 26), (25, 24, 27), (24, 25, 28), (41, 43, 34), (34, 43, 37), (42, 39, 46), (34, 37, 49), (44, 49, 39), (35, 39, 50), (36, 35, 40), (37, 36, 40), (38, 37, 40), (39, 38, 50), (50, 38, 40), (40, 35, 50), (39, 49, 38), (49, 37, 38), (48, 36, 37), (47, 35, 36), (47, 45, 35), (46, 39, 35), (44, 34, 49), (37, 43, 48), (48, 47, 36), (48, 43, 47), (43, 45, 47), (45, 46, 35), (45, 42, 46), (42, 44, 39), (41, 34, 44), (41, 45, 43), (42, 41, 44), (41, 42, 45)])
me_icosphere_002.materials.append(mat_clouds)
me_icosphere_002.use_remesh_preserve_volume = False
me_icosphere_002.use_remesh_preserve_attributes = False
me_icosphere_002.use_mirror_vertex_groups = False
me_icosphere_002.update()
me_plane_001 = bpy.data.meshes.new('Plane.001')
me_plane_001.from_pydata([(-5.05, -1.0, 3.058e-07), (5.05, -1.0, -3.058e-07), (-5.05, 7.571, 1.855e-08), (5.05, 7.571, -5.93e-07), (-7.853, -1.0, 8.636), (-7.853, 4.531, 8.636), (7.937, -1.0, 8.638), (7.937, 4.531, 8.638)], [], [(0, 1, 3, 2), (0, 2, 5, 4), (3, 1, 6, 7), (1, 0, 4, 6)])
me_plane_001.materials.append(mat_chroma)
me_plane_001.use_remesh_preserve_volume = False
me_plane_001.use_remesh_preserve_attributes = False
me_plane_001.use_mirror_vertex_groups = False
me_plane_001.update()

# ---- objects
ob_camera = bpy.data.objects.new('Camera', cam_camera_001)
ob_cylinder_008 = bpy.data.objects.new('Cylinder.008', me_cylinder_008)
ob_cylinder_009 = bpy.data.objects.new('Cylinder.009', me_cylinder_009)
ob_cylinder_010 = bpy.data.objects.new('Cylinder.010', me_cylinder_010)
ob_cylinder_011 = bpy.data.objects.new('Cylinder.011', me_cylinder_011)
ob_plane_001 = bpy.data.objects.new('Plane.001', me_plane)
ob_sphere_008 = bpy.data.objects.new('Sphere.008', me_sphere_005)
ob_sphere_009 = bpy.data.objects.new('Sphere.009', me_sphere_009)
ob_torus_002 = bpy.data.objects.new('Torus.002', me_torus_002)
ob_cylinder = bpy.data.objects.new('Cylinder', me_cylinder_012)
ob_icosphere_002 = bpy.data.objects.new('Icosphere.002', me_icosphere_002)
ob_hemi = bpy.data.objects.new('Hemi', light_hemi)
ob_plane = bpy.data.objects.new('Plane', me_plane_001)

# ---- transforms, parenting, visibility, modifiers, constraints
ob_camera.location = (52.44, 0.9701, 13.34)
ob_camera.rotation_euler = (1.584, -0.007498, 1.583)
ob_camera.lineart.crease_threshold = 0.0
ob_cylinder_008.location = (30.45, 9.046, 8.843)
ob_cylinder_008.rotation_euler = (-3.326, -0.174, -2.348)
ob_cylinder_008.scale = (0.6606, 0.7586, 0.635)
ob_cylinder_008.lineart.crease_threshold = 0.0
ob_cylinder_009.location = (27.73, 5.979, 8.125)
ob_cylinder_009.rotation_euler = (-3.555, 1.392, -2.533)
ob_cylinder_009.scale = (0.8844, 1.301, 1.12)
ob_cylinder_009.lineart.crease_threshold = 0.0
ob_cylinder_010.location = (24.26, 3.669, 9.007)
ob_cylinder_010.rotation_euler = (-2.544, -0.2183, -5.465)
ob_cylinder_010.scale = (0.6606, 0.7586, 0.635)
ob_cylinder_010.lineart.crease_threshold = 0.0
ob_cylinder_011.location = (27.3, 6.185, 3.483)
ob_cylinder_011.rotation_euler = (0.0, -0.0, 0.8334)
ob_cylinder_011.scale = (3.871, 3.871, 3.871)
ob_cylinder_011.lineart.crease_threshold = 0.0
ob_plane_001.location = (29.29, 4.363, 16.46)
ob_plane_001.rotation_euler = (-4.712, 1.768, 0.8334)
ob_plane_001.scale = (0.2118, 3.426, 1.383)
ob_plane_001.lineart.crease_threshold = 0.0
ob_sphere_008.location = (28.0, 4.293, 15.69)
ob_sphere_008.rotation_euler = (0.0, -0.0, 0.2273)
ob_sphere_008.scale = (0.814, 0.814, 0.814)
ob_sphere_008.lineart.crease_threshold = 0.0
ob_sphere_009.location = (28.48, 4.002, 15.07)
ob_sphere_009.rotation_euler = (0.5858, 0.5354, 1.781)
ob_sphere_009.scale = (0.2897, 0.2897, 0.2897)
ob_sphere_009.lineart.crease_threshold = 0.0
ob_torus_002.location = (28.92, 4.645, 13.11)
ob_torus_002.rotation_euler = (1.571, 3.142, 0.8334)
ob_torus_002.scale = (0.549, 0.5873, 0.925)
ob_torus_002.lineart.crease_threshold = 0.0
ob_cylinder.location = (25.38, 5.336, 10.2)
ob_cylinder.rotation_euler = (2.464, -0.03825, 3.482)
ob_cylinder.scale = (3.707, 3.707, 3.707)
ob_cylinder.lineart.crease_threshold = 0.0
ob_icosphere_002.location = (26.01, 13.97, 25.64)
ob_icosphere_002.rotation_euler = (0.0, -0.0, 1.571)
ob_icosphere_002.scale = (1.414, 1.414, 1.414)
ob_icosphere_002.lineart.crease_threshold = 0.0
_m = ob_icosphere_002.modifiers.new('Decimate', 'DECIMATE')
_m.ratio = 0.7398
ob_hemi.location = (125.4, 2.348, 32.64)
ob_hemi.rotation_euler = (0.0, 1.36, 0.0)
ob_hemi.lineart.crease_threshold = 0.0
ob_plane.location = (-7.976, 0.0, 8.314)
ob_plane.rotation_euler = (1.571, -0.0, 1.571)
ob_plane.scale = (17.08, 17.08, 17.08)
ob_plane.lineart.crease_threshold = 0.0

# ---- collection membership
col_collection_1.objects.link(ob_camera)
col_collection_1.objects.link(ob_cylinder_008)
col_collection_1.objects.link(ob_cylinder_009)
col_collection_1.objects.link(ob_cylinder_010)
col_collection_1.objects.link(ob_cylinder_011)
col_collection_1.objects.link(ob_plane_001)
col_collection_1.objects.link(ob_sphere_008)
col_collection_1.objects.link(ob_sphere_009)
col_collection_1.objects.link(ob_torus_002)
col_collection_1.objects.link(ob_cylinder)
col_collection_1.objects.link(ob_icosphere_002)
col_collection_1.objects.link(ob_hemi)
col_collection_1.objects.link(ob_plane)

# ---- scene / render settings (as saved in the file)
scene.camera = ob_camera
scene.frame_start = 0; scene.frame_end = 160; scene.frame_set(0)
scene.render.engine = 'CYCLES'
scene.render.image_settings.color_mode = 'RGB'
scene.render.image_settings.compression = 0
scene.render.fps = 30
scene.render.dither_intensity = 0.0
scene.render.use_motion_blur = True
scene.render.use_stamp_render_time = False
scene.cycles.use_denoising = False
scene.cycles.samples = 10
scene.cycles.sampling_pattern = 'TABULATED_SOBOL'
scene.cycles.light_sampling_threshold = 0.0
scene.cycles.use_adaptive_sampling = False
scene.cycles.use_light_tree = False
scene.cycles.caustics_reflective = False
scene.cycles.caustics_refractive = False
scene.cycles.blur_glossy = 0.0
scene.cycles.max_bounces = 4
scene.cycles.diffuse_bounces = 0
scene.cycles.glossy_bounces = 1
scene.cycles.transmission_bounces = 2
scene.cycles.pixel_filter_type = 'GAUSSIAN'
scene.cycles.sample_clamp_indirect = 0.0
scene.cycles.debug_bvh_type = 'STATIC_BVH'
scene.view_settings.view_transform = 'Standard'
bpy.context.view_layer.update()
